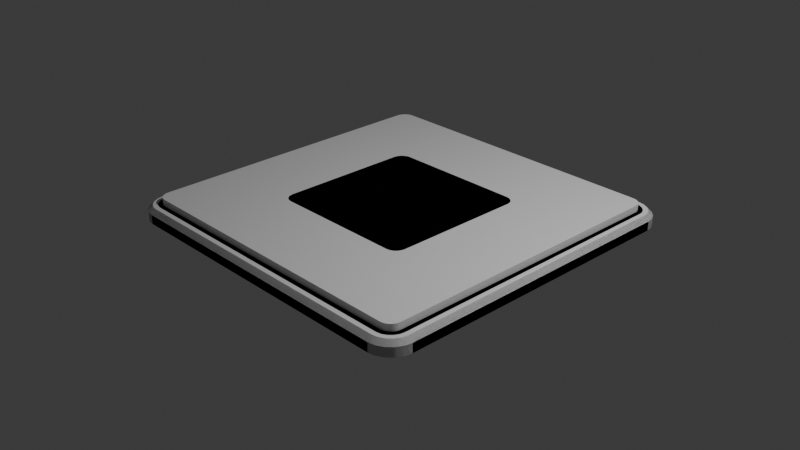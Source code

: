 # Source: SM_Buttons.blend  (saved by Blender 4.0.36; exported with 4.5.12 LTS)
import bpy
from mathutils import Matrix  # noqa: F401  (used for matrix-valued properties, if any)

bpy.ops.wm.read_factory_settings(use_empty=True)
scene = bpy.context.scene
scene.name = 'Scene'

# ---- collections
col_collection = bpy.data.collections.new('Collection'); scene.collection.children.link(col_collection)

# ---- materials (node trees are filled in below, after node groups)
mat_m_button_frame = bpy.data.materials.new('M_Button_Frame')
mat_m_button_frame.alpha_threshold = 0.0
mat_m_button_frame.use_transparent_shadow = False
mat_m_button_frame.roughness = 0.5
mat_m_button_frame.line_color = (0.0, 0.0, 0.0, 1.0)
mat_m_button_button = bpy.data.materials.new('M_Button_Button')
mat_m_button_button.alpha_threshold = 0.0
mat_m_button_button.use_transparent_shadow = False
mat_m_button_button.roughness = 0.5
mat_m_button_button.line_color = (0.0, 0.0, 0.0, 1.0)

# ---- node groups
ng_auto_smooth = bpy.data.node_groups.new('Auto Smooth', 'GeometryNodeTree')
_s = ng_auto_smooth.interface.new_socket(name='Geometry', in_out='OUTPUT', socket_type='NodeSocketGeometry')
_s = ng_auto_smooth.interface.new_socket(name='Geometry', in_out='INPUT', socket_type='NodeSocketGeometry')
_s = ng_auto_smooth.interface.new_socket(name='Angle', in_out='INPUT', socket_type='NodeSocketFloat')
_s.subtype = 'ANGLE'
_s.min_value = 0.0
_s.max_value = 3.142
ng_auto_smooth.is_modifier = True
_N = ng_auto_smooth.nodes; _L = ng_auto_smooth.links
n0 = _N.new('NodeGroupOutput'); n0.name = 'Group Output'; n0.location = (480, -100)
n1 = _N.new('NodeGroupInput'); n1.name = 'Group Input'; n1.location = (-420, -300)
n2 = _N.new('NodeGroupInput'); n2.name = 'Group Input.001'; n2.location = (-60, -100)
n3 = _N.new('GeometryNodeSetShadeSmooth'); n3.name = 'Set Shade Smooth'; n3.location = (120, -100)
n3.domain = 'EDGE'
n4 = _N.new('GeometryNodeSetShadeSmooth'); n4.name = 'Set Shade Smooth.001'; n4.location = (300, -100)
n5 = _N.new('GeometryNodeInputMeshEdgeAngle'); n5.name = 'Edge Angle'; n5.location = (-420, -220)
n6 = _N.new('GeometryNodeInputEdgeSmooth'); n6.name = 'Is Edge Smooth'; n6.location = (-60, -160)
n7 = _N.new('GeometryNodeInputShadeSmooth'); n7.name = 'Is Face Smooth'; n7.location = (-240, -340)
n8 = _N.new('FunctionNodeBooleanMath'); n8.name = 'Boolean Math'; n8.location = (-60, -220)
n9 = _N.new('FunctionNodeCompare'); n9.name = 'Compare'; n9.location = (-240, -180)
n9.operation = 'LESS_EQUAL'
_L.new(n5.outputs[0], n9.inputs[0])
_L.new(n4.outputs[0], n0.inputs[0])
_L.new(n1.outputs[1], n9.inputs[1])
_L.new(n9.outputs[0], n8.inputs[0])
_L.new(n7.outputs[0], n8.inputs[1])
_L.new(n2.outputs[0], n3.inputs[0])
_L.new(n6.outputs[0], n3.inputs[1])
_L.new(n3.outputs[0], n4.inputs[0])
_L.new(n8.outputs[0], n3.inputs[2])
n0.is_active_output = True

# ---- material node trees
mat_m_button_frame.use_nodes = True; mat_m_button_frame.node_tree.nodes.clear()
_N = mat_m_button_frame.node_tree.nodes; _L = mat_m_button_frame.node_tree.links
n0 = _N.new('ShaderNodeOutputMaterial'); n0.name = 'Material Output'; n0.location = (300, 300)
n1 = _N.new('ShaderNodeBsdfPrincipled'); n1.name = 'Principled BSDF'; n1.location = (10, 300)
n1.inputs[3].default_value = 1.45
_L.new(n1.outputs[0], n0.inputs[0])
n0.is_active_output = True
mat_m_button_button.use_nodes = True; mat_m_button_button.node_tree.nodes.clear()
_N = mat_m_button_button.node_tree.nodes; _L = mat_m_button_button.node_tree.links
n0 = _N.new('ShaderNodeOutputMaterial'); n0.name = 'Material Output'; n0.location = (300, 300)
n1 = _N.new('ShaderNodeBsdfPrincipled'); n1.name = 'Principled BSDF'; n1.location = (10, 300)
n1.inputs[3].default_value = 1.45
_L.new(n1.outputs[0], n0.inputs[0])
n0.is_active_output = True

# ---- world
world_world = bpy.data.worlds.new('World'); scene.world = world_world
world_world.use_nodes = True; world_world.node_tree.nodes.clear()
_N = world_world.node_tree.nodes; _L = world_world.node_tree.links
n0 = _N.new('ShaderNodeOutputWorld'); n0.name = 'World Output'; n0.location = (300, 300)
n1 = _N.new('ShaderNodeBackground'); n1.name = 'Background'; n1.location = (10, 300)
n1.inputs[0].default_value = (0.05088, 0.05088, 0.05088, 1.0)
_L.new(n1.outputs[0], n0.inputs[0])
n0.is_active_output = True
world_world.color = (0.05088, 0.05088, 0.05088)
world_world.use_sun_shadow = False
world_world.sun_shadow_jitter_overblur = 0.0

# ---- cameras
cam_camera = bpy.data.cameras.new('Camera')
cam_camera.clip_end = 100.0
cam_camera.ortho_scale = 7.314

# ---- lights
light_light = bpy.data.lights.new('Light', 'POINT')
light_light.transmission_factor = 0.0
light_light.use_soft_falloff = False
light_light.energy = 1000.0
light_light.shadow_soft_size = 0.1
light_light.shadow_maximum_resolution = 0.006
light_light.use_absolute_resolution = True

# ---- meshes
me_cube = bpy.data.meshes.new('Cube')
me_cube.from_pydata([(0.825, 0.7045, -0.005), (0.7045, 0.825, -0.005), (0.7417, 0.8191, 0.145), (0.7753, 0.802, 0.145), (0.802, 0.7753, 0.145), (0.8191, 0.7417, 0.145), (0.7045, 0.825, 0.145), (0.825, 0.7045, 0.145), (0.7417, 0.8191, -0.005), (0.7753, 0.802, -0.005), (0.802, 0.7753, -0.005), (0.8191, 0.7417, -0.005), (0.7045, -0.825, 0.145), (0.825, -0.7045, 0.145), (0.7417, -0.8191, 0.145), (0.7753, -0.802, 0.145), (0.802, -0.7753, 0.145), (0.8191, -0.7417, 0.145), (0.825, -0.7045, -0.005), (0.7045, -0.825, -0.005), (0.8191, -0.7417, -0.005), (0.802, -0.7753, -0.005), (0.7753, -0.802, -0.005), (0.7417, -0.8191, -0.005), (-0.7045, 0.825, 0.145), (-0.825, 0.7045, 0.145), (-0.7417, 0.8191, 0.145), (-0.7753, 0.802, 0.145), (-0.802, 0.7753, 0.145), (-0.8191, 0.7417, 0.145), (-0.825, 0.7045, -0.005), (-0.7045, 0.825, -0.005), (-0.8191, 0.7417, -0.005), (-0.802, 0.7753, -0.005), (-0.7753, 0.802, -0.005), (-0.7417, 0.8191, -0.005), (-0.825, -0.7045, 0.145), (-0.7045, -0.825, 0.145), (-0.8191, -0.7417, 0.145), (-0.802, -0.7753, 0.145), (-0.7753, -0.802, 0.145), (-0.7417, -0.8191, 0.145), (-0.7045, -0.825, -0.005), (-0.825, -0.7045, -0.005), (-0.7417, -0.8191, -0.005), (-0.7753, -0.802, -0.005), (-0.802, -0.7753, -0.005), (-0.8191, -0.7417, -0.005), (0.9785, 0.7165, 0.09535), (0.9785, 0.7165, -0.005), (0.9265, 0.8658, -0.005), (0.8658, 0.9265, -0.005), (0.7893, 0.9655, -0.005), (0.9655, 0.7893, 0.09535), (0.9265, 0.8658, 0.09535), (0.9655, 0.7893, -0.005), (0.7893, 0.9655, 0.09535), (0.8658, 0.9265, 0.09535), (0.7165, 0.9785, 0.09535), (0.7165, 0.9785, -0.005), (-0.7893, -0.9655, -0.005), (-0.7165, -0.9785, -0.005), (-0.7165, -0.9785, 0.09535), (-0.7893, -0.9655, 0.09535), (-0.8658, -0.9265, -0.005), (-0.8658, -0.9265, 0.09535), (-0.9265, -0.8658, -0.005), (-0.9265, -0.8658, 0.09535), (-0.9655, -0.7893, -0.005), (-0.9655, -0.7893, 0.09535), (-0.9785, -0.7165, -0.005), (-0.9785, -0.7165, 0.09535), (0.7893, -0.9655, 0.09535), (0.7165, -0.9785, 0.09535), (0.7165, -0.9785, -0.005), (0.7893, -0.9655, -0.005), (0.8658, -0.9265, 0.09535), (0.8658, -0.9265, -0.005), (0.9265, -0.8658, 0.09535), (0.9265, -0.8658, -0.005), (0.9655, -0.7893, 0.09535), (0.9655, -0.7893, -0.005), (0.9785, -0.7165, 0.09535), (0.9785, -0.7165, -0.005), (-0.7893, 0.9655, 0.09535), (-0.7165, 0.9785, 0.09535), (-0.7165, 0.9785, -0.005), (-0.7893, 0.9655, -0.005), (-0.8658, 0.9265, 0.09535), (-0.8658, 0.9265, -0.005), (-0.9265, 0.8658, 0.09535), (-0.9265, 0.8658, -0.005), (-0.9655, 0.7893, 0.09535), (-0.9655, 0.7893, -0.005), (-0.9785, 0.7165, 0.09535), (-0.9785, 0.7165, -0.005), (-0.8762, 0.7085, 0.145), (-0.9273, 0.7125, 0.145), (-0.9273, -0.7125, 0.145), (-0.8762, -0.7085, 0.145), (-0.8055, 0.8435, 0.145), (-0.8356, 0.885, 0.145), (-0.885, 0.8356, 0.145), (-0.8435, 0.8055, 0.145), (0.8435, -0.8055, 0.145), (0.885, -0.8356, 0.145), (0.9167, -0.7734, 0.145), (0.8679, -0.7576, 0.145), (-0.7085, -0.8762, 0.145), (-0.7125, -0.9273, 0.145), (0.7125, -0.9273, 0.145), (0.7085, -0.8762, 0.145), (0.8055, 0.8435, 0.145), (0.8356, 0.885, 0.145), (0.7734, 0.9167, 0.145), (0.7576, 0.8679, 0.145), (0.8679, 0.7576, 0.145), (0.9167, 0.7734, 0.145), (0.885, 0.8356, 0.145), (0.8435, 0.8055, 0.145), (-0.9167, -0.7734, 0.145), (-0.8679, -0.7576, 0.145), (-0.9167, 0.7734, 0.145), (-0.8679, 0.7576, 0.145), (-0.7576, -0.8679, 0.145), (-0.7734, -0.9167, 0.145), (0.9273, -0.7125, 0.145), (0.8762, -0.7085, 0.145), (0.7734, -0.9167, 0.145), (0.7576, -0.8679, 0.145), (-0.8055, -0.8435, 0.145), (-0.8356, -0.885, 0.145), (-0.7085, 0.8762, 0.145), (-0.7125, 0.9273, 0.145), (-0.7734, 0.9167, 0.145), (-0.7576, 0.8679, 0.145), (0.8356, -0.885, 0.145), (0.8055, -0.8435, 0.145), (-0.8435, -0.8055, 0.145), (-0.885, -0.8356, 0.145), (0.7085, 0.8762, 0.145), (0.7125, 0.9273, 0.145), (0.8762, 0.7085, 0.145), (0.9273, 0.7125, 0.145), (-0.8762, 0.7085, 0.1194), (-0.9273, 0.7125, 0.1194), (-0.9273, -0.7125, 0.1194), (-0.8762, -0.7085, 0.1194), (-0.8055, 0.8435, 0.1194), (-0.8356, 0.885, 0.1194), (-0.885, 0.8356, 0.1194), (-0.8435, 0.8055, 0.1194), (0.8435, -0.8055, 0.1194), (0.885, -0.8356, 0.1194), (0.9167, -0.7734, 0.1194), (0.8679, -0.7576, 0.1194), (-0.7085, -0.8762, 0.1194), (-0.7125, -0.9273, 0.1194), (0.7125, -0.9273, 0.1194), (0.7085, -0.8762, 0.1194), (0.8055, 0.8435, 0.1194), (0.8356, 0.885, 0.1194), (0.7734, 0.9167, 0.1194), (0.7576, 0.8679, 0.1194), (0.8679, 0.7576, 0.1194), (0.9167, 0.7734, 0.1194), (0.885, 0.8356, 0.1194), (0.8435, 0.8055, 0.1194), (-0.9167, -0.7734, 0.1194), (-0.8679, -0.7576, 0.1194), (-0.9167, 0.7734, 0.1194), (-0.8679, 0.7576, 0.1194), (-0.7576, -0.8679, 0.1194), (-0.7734, -0.9167, 0.1194), (0.9273, -0.7125, 0.1194), (0.8762, -0.7085, 0.1194), (0.7734, -0.9167, 0.1194), (0.7576, -0.8679, 0.1194), (-0.8055, -0.8435, 0.1194), (-0.8356, -0.885, 0.1194), (-0.7085, 0.8762, 0.1194), (-0.7125, 0.9273, 0.1194), (-0.7734, 0.9167, 0.1194), (-0.7576, 0.8679, 0.1194), (0.8356, -0.885, 0.1194), (0.8055, -0.8435, 0.1194), (-0.8435, -0.8055, 0.1194), (-0.885, -0.8356, 0.1194), (0.7085, 0.8762, 0.1194), (0.7125, 0.9273, 0.1194), (0.8762, 0.7085, 0.1194), (0.9273, 0.7125, 0.1194)], [], [(43, 30, 25, 36), (19, 42, 37, 12), (0, 18, 13, 7), (7, 5, 11, 0), (5, 4, 10, 11), (4, 3, 9, 10), (3, 2, 8, 9), (2, 6, 1, 8), (42, 44, 41, 37), (44, 45, 40, 41), (45, 46, 39, 40), (46, 47, 38, 39), (47, 43, 36, 38), (12, 14, 23, 19), (14, 15, 22, 23), (15, 16, 21, 22), (16, 17, 20, 21), (17, 13, 18, 20), (24, 26, 35, 31), (26, 27, 34, 35), (27, 28, 33, 34), (28, 29, 32, 33), (29, 25, 30, 32), (31, 1, 6, 24), (70, 71, 94, 95), (74, 73, 62, 61), (49, 48, 82, 83), (48, 49, 55, 53), (53, 55, 50, 54), (54, 50, 51, 57), (57, 51, 52, 56), (56, 52, 59, 58), (61, 62, 63, 60), (60, 63, 65, 64), (64, 65, 67, 66), (66, 67, 69, 68), (68, 69, 71, 70), (73, 74, 75, 72), (72, 75, 77, 76), (76, 77, 79, 78), (78, 79, 81, 80), (80, 81, 83, 82), (85, 86, 87, 84), (84, 87, 89, 88), (88, 89, 91, 90), (90, 91, 93, 92), (92, 93, 95, 94), (86, 85, 58, 59), (98, 97, 94, 71), (102, 101, 88, 90), (106, 105, 78, 80), (110, 109, 62, 73), (114, 113, 57, 56), (118, 117, 53, 54), (120, 98, 71, 69), (122, 102, 90, 92), (109, 125, 63, 62), (126, 106, 80, 82), (128, 110, 73, 72), (113, 118, 54, 57), (97, 122, 92, 94), (125, 131, 65, 63), (134, 133, 85, 84), (136, 128, 72, 76), (131, 139, 67, 65), (133, 141, 58, 85), (117, 143, 48, 53), (101, 134, 84, 88), (105, 136, 76, 78), (141, 114, 56, 58), (143, 126, 82, 48), (139, 120, 69, 67), (39, 38, 121, 138), (100, 135, 183, 148), (7, 13, 127, 142), (131, 125, 173, 179), (6, 2, 115, 140), (121, 99, 147, 169), (16, 15, 137, 104), (136, 105, 153, 184), (27, 26, 135, 100), (97, 98, 146, 145), (5, 7, 142, 116), (124, 130, 178, 172), (24, 6, 140, 132), (102, 122, 170, 150), (40, 39, 138, 130), (104, 137, 185, 152), (15, 14, 129, 137), (99, 96, 144, 147), (26, 24, 132, 135), (133, 134, 182, 181), (41, 40, 130, 124), (123, 103, 151, 171), (25, 29, 123, 96), (114, 141, 189, 162), (3, 4, 119, 112), (101, 102, 150, 149), (14, 12, 111, 129), (135, 132, 180, 183), (13, 17, 107, 127), (125, 109, 157, 173), (37, 41, 124, 108), (140, 115, 163, 188), (29, 28, 103, 123), (103, 100, 148, 151), (38, 36, 99, 121), (128, 136, 184, 176), (4, 5, 116, 119), (108, 124, 172, 156), (2, 3, 112, 115), (126, 143, 191, 174), (12, 37, 108, 111), (105, 106, 154, 153), (17, 16, 104, 107), (137, 129, 177, 185), (28, 27, 100, 103), (106, 126, 174, 154), (36, 25, 96, 99), (142, 127, 175, 190), (186, 169, 168, 187), (190, 175, 174, 191), (188, 163, 162, 189), (152, 185, 184, 153), (148, 183, 182, 149), (164, 190, 191, 165), (180, 188, 189, 181), (178, 186, 187, 179), (185, 177, 176, 184), (183, 180, 181, 182), (172, 178, 179, 173), (144, 171, 170, 145), (160, 167, 166, 161), (177, 159, 158, 176), (175, 155, 154, 174), (156, 172, 173, 157), (171, 151, 150, 170), (169, 147, 146, 168), (167, 164, 165, 166), (163, 160, 161, 162), (159, 156, 157, 158), (155, 152, 153, 154), (151, 148, 149, 150), (147, 144, 145, 146), (98, 120, 168, 146), (96, 123, 171, 144), (134, 101, 149, 182), (119, 116, 164, 167), (122, 97, 145, 170), (116, 142, 190, 164), (117, 118, 166, 165), (112, 119, 167, 160), (143, 117, 165, 191), (115, 112, 160, 163), (118, 113, 161, 166), (132, 140, 188, 180), (113, 114, 162, 161), (129, 111, 159, 177), (141, 133, 181, 189), (111, 108, 156, 159), (138, 121, 169, 186), (110, 128, 176, 158), (130, 138, 186, 178), (109, 110, 158, 157), (120, 139, 187, 168), (127, 107, 155, 175), (139, 131, 179, 187), (107, 104, 152, 155)])
me_cube.polygons.foreach_set('use_smooth', [True] * 168)
_uv = me_cube.uv_layers.new(name='UVMap')
_uv.uv.foreach_set('vector', [-0.2045, 0.495, 1.204, 0.495, 1.204, 0.645, -0.2045, 0.645, 1.204, 0.495, -0.2045, 0.495, -0.2045, 0.645, 1.204, 0.645, 1.204, 0.495, -0.2045, 0.495, -0.2045, 0.645, 1.204, 0.645, 1.204, 0.645, 1.242, 0.645, 1.242, 0.495, 1.204, 0.495, 1.242, 0.645, 1.275, 0.645, 1.275, 0.495, 1.242, 0.495, 1.302, 0.645, 1.275, 0.645, 1.275, 0.495, 1.302, 0.495, 1.275, 0.645, 1.242, 0.645, 1.242, 0.495, 1.275, 0.495, 1.242, 0.645, 1.204, 0.645, 1.204, 0.495, 1.242, 0.495, -0.2045, 0.495, -0.2417, 0.495, -0.2417, 0.645, -0.2045, 0.645, -0.2417, 0.495, -0.2753, 0.495, -0.2753, 0.645, -0.2417, 0.645, -0.2753, 0.495, -0.302, 0.495, -0.302, 0.645, -0.2753, 0.645, -0.2753, 0.495, -0.2417, 0.495, -0.2417, 0.645, -0.2753, 0.645, -0.2417, 0.495, -0.2045, 0.495, -0.2045, 0.645, -0.2417, 0.645, 1.204, 0.645, 1.242, 0.645, 1.242, 0.495, 1.204, 0.495, 1.242, 0.645, 1.275, 0.645, 1.275, 0.495, 1.242, 0.495, 1.275, 0.645, 1.302, 0.645, 1.302, 0.495, 1.275, 0.495, -0.2753, 0.645, -0.2417, 0.645, -0.2417, 0.495, -0.2753, 0.495, -0.2417, 0.645, -0.2045, 0.645, -0.2045, 0.495, -0.2417, 0.495, -0.2045, 0.645, -0.2417, 0.645, -0.2417, 0.495, -0.2045, 0.495, -0.2417, 0.645, -0.2753, 0.645, -0.2753, 0.495, -0.2417, 0.495, -0.2753, 0.645, -0.302, 0.645, -0.302, 0.495, -0.2753, 0.495, 1.275, 0.645, 1.242, 0.645, 1.242, 0.495, 1.275, 0.495, 1.242, 0.645, 1.204, 0.645, 1.204, 0.495, 1.242, 0.495, -0.2045, 0.495, 1.204, 0.495, 1.204, 0.645, -0.2045, 0.645, -0.2165, 0.495, -0.2165, 0.5953, 1.217, 0.5953, 1.217, 0.495, 1.217, 0.495, 1.217, 0.5953, -0.2165, 0.5953, -0.2165, 0.495, 1.217, 0.495, 1.217, 0.5953, -0.2165, 0.5953, -0.2165, 0.495, 1.217, 0.5953, 1.217, 0.495, 1.289, 0.495, 1.289, 0.5953, 1.289, 0.5953, 1.289, 0.495, 1.366, 0.495, 1.366, 0.5953, 1.427, 0.5953, 1.427, 0.495, 1.366, 0.495, 1.366, 0.5953, 1.366, 0.5953, 1.366, 0.495, 1.289, 0.495, 1.289, 0.5953, 1.289, 0.5953, 1.289, 0.495, 1.217, 0.495, 1.217, 0.5953, -0.2165, 0.495, -0.2165, 0.5953, -0.2893, 0.5953, -0.2893, 0.495, -0.2893, 0.495, -0.2893, 0.5953, -0.3658, 0.5953, -0.3658, 0.495, -0.3658, 0.495, -0.3658, 0.5953, -0.4265, 0.5953, -0.4265, 0.495, -0.3658, 0.495, -0.3658, 0.5953, -0.2893, 0.5953, -0.2893, 0.495, -0.2893, 0.495, -0.2893, 0.5953, -0.2165, 0.5953, -0.2165, 0.495, 1.217, 0.5953, 1.217, 0.495, 1.289, 0.495, 1.289, 0.5953, 1.289, 0.5953, 1.289, 0.495, 1.366, 0.495, 1.366, 0.5953, 1.366, 0.5953, 1.366, 0.495, 1.427, 0.495, 1.427, 0.5953, -0.3658, 0.5953, -0.3658, 0.495, -0.2893, 0.495, -0.2893, 0.5953, -0.2893, 0.5953, -0.2893, 0.495, -0.2165, 0.495, -0.2165, 0.5953, -0.2165, 0.5953, -0.2165, 0.495, -0.2893, 0.495, -0.2893, 0.5953, -0.2893, 0.5953, -0.2893, 0.495, -0.3658, 0.495, -0.3658, 0.5953, -0.3658, 0.5953, -0.3658, 0.495, -0.4265, 0.495, -0.4265, 0.5953, 1.366, 0.5953, 1.366, 0.495, 1.289, 0.495, 1.289, 0.5953, 1.289, 0.5953, 1.289, 0.495, 1.217, 0.495, 1.217, 0.5953, -0.2165, 0.495, -0.2165, 0.5953, 1.217, 0.5953, 1.217, 0.495, -0.4273, -0.2125, -0.4273, 1.213, -0.4785, 1.217, -0.4785, -0.2165, -0.385, 1.336, -0.3356, 1.385, -0.3658, 1.427, -0.4265, 1.366, 1.417, -0.2734, 1.385, -0.3356, 1.427, -0.3658, 1.466, -0.2893, 1.213, -0.4273, -0.2125, -0.4273, -0.2165, -0.4785, 1.217, -0.4785, 1.273, 1.417, 1.336, 1.385, 1.366, 1.427, 1.289, 1.466, 1.385, 1.336, 1.417, 1.273, 1.466, 1.289, 1.427, 1.366, -0.4167, -0.2734, -0.4273, -0.2125, -0.4785, -0.2165, -0.4655, -0.2893, -0.4167, 1.273, -0.385, 1.336, -0.4265, 1.366, -0.4655, 1.289, -0.2125, -0.4273, -0.2734, -0.4167, -0.2893, -0.4655, -0.2165, -0.4785, 1.427, -0.2125, 1.417, -0.2734, 1.466, -0.2893, 1.478, -0.2165, 1.273, -0.4167, 1.213, -0.4273, 1.217, -0.4785, 1.289, -0.4655, 1.336, 1.385, 1.385, 1.336, 1.427, 1.366, 1.366, 1.427, -0.4273, 1.213, -0.4167, 1.273, -0.4655, 1.289, -0.4785, 1.217, -0.2734, -0.4167, -0.3356, -0.385, -0.3658, -0.4265, -0.2893, -0.4655, -0.2734, 1.417, -0.2125, 1.427, -0.2165, 1.478, -0.2893, 1.466, 1.336, -0.385, 1.273, -0.4167, 1.289, -0.4655, 1.366, -0.4265, -0.3356, -0.385, -0.385, -0.3356, -0.4265, -0.3658, -0.3658, -0.4265, -0.2125, 1.427, 1.213, 1.427, 1.217, 1.478, -0.2165, 1.478, 1.417, 1.273, 1.427, 1.213, 1.478, 1.217, 1.466, 1.289, -0.3356, 1.385, -0.2734, 1.417, -0.2893, 1.466, -0.3658, 1.427, 1.385, -0.3356, 1.336, -0.385, 1.366, -0.4265, 1.427, -0.3658, 1.213, 1.427, 1.273, 1.417, 1.289, 1.466, 1.217, 1.478, 1.427, 1.213, 1.427, -0.2125, 1.478, -0.2165, 1.478, 1.217, -0.385, -0.3356, -0.4167, -0.2734, -0.4655, -0.2893, -0.4265, -0.3658, -0.302, -0.2753, -0.3191, -0.2417, -0.3679, -0.2576, -0.3435, -0.3055, -0.3055, 0.645, -0.2576, 0.645, -0.2576, 0.6194, -0.3055, 0.6194, 1.325, 1.204, 1.325, -0.2045, 1.376, -0.2085, 1.376, 1.208, -0.3356, 0.645, -0.2734, 0.645, -0.2734, 0.6194, -0.3356, 0.6194, 1.204, 1.325, 1.242, 1.319, 1.258, 1.368, 1.208, 1.376, -0.2576, 0.645, -0.2085, 0.645, -0.2085, 0.6194, -0.2576, 0.6194, 1.302, -0.2753, 1.275, -0.302, 1.305, -0.3435, 1.343, -0.3055, 1.336, 0.645, 1.385, 0.645, 1.385, 0.6194, 1.336, 0.6194, -0.2753, 1.302, -0.2417, 1.319, -0.2576, 1.368, -0.3055, 1.343, 1.213, 0.645, -0.2125, 0.645, -0.2125, 0.6194, 1.213, 0.6194, 1.319, 1.242, 1.325, 1.204, 1.376, 1.208, 1.368, 1.258, -0.2576, 0.645, -0.3055, 0.645, -0.3055, 0.6194, -0.2576, 0.6194, -0.2045, 1.325, 1.204, 1.325, 1.208, 1.376, -0.2085, 1.376, 1.336, 0.645, 1.273, 0.645, 1.273, 0.6194, 1.336, 0.6194, -0.2753, -0.302, -0.302, -0.2753, -0.3435, -0.3055, -0.3055, -0.3435, 1.343, 0.645, 1.305, 0.645, 1.305, 0.6194, 1.343, 0.6194, 1.275, -0.302, 1.242, -0.3191, 1.258, -0.3679, 1.305, -0.3435, -0.2085, 0.645, 1.208, 0.645, 1.208, 0.6194, -0.2085, 0.6194, -0.2417, 1.319, -0.2045, 1.325, -0.2085, 1.376, -0.2576, 1.368, -0.2125, 0.645, -0.2734, 0.645, -0.2734, 0.6194, -0.2125, 0.6194, -0.2417, -0.3191, -0.2753, -0.302, -0.3055, -0.3435, -0.2576, -0.3679, 1.258, 0.645, 1.305, 0.645, 1.305, 0.6194, 1.258, 0.6194, -0.325, 1.204, -0.3191, 1.242, -0.3679, 1.258, -0.3762, 1.208, 1.273, 0.645, 1.213, 0.645, 1.213, 0.6194, 1.273, 0.6194, 1.275, 1.302, 1.302, 1.275, 1.343, 1.305, 1.305, 1.343, -0.3356, 0.645, -0.385, 0.645, -0.385, 0.6194, -0.3356, 0.6194, 1.242, -0.3191, 1.204, -0.325, 1.208, -0.3762, 1.258, -0.3679, -0.2576, 0.645, -0.2085, 0.645, -0.2085, 0.6194, -0.2576, 0.6194, 1.325, -0.2045, 1.319, -0.2417, 1.368, -0.2576, 1.376, -0.2085, -0.2734, 0.645, -0.2125, 0.645, -0.2125, 0.6194, -0.2734, 0.6194, -0.2045, -0.325, -0.2417, -0.3191, -0.2576, -0.3679, -0.2085, -0.3762, 1.208, 0.645, 1.258, 0.645, 1.258, 0.6194, 1.208, 0.6194, -0.3191, 1.242, -0.302, 1.275, -0.3435, 1.305, -0.3679, 1.258, -0.3435, 0.645, -0.3055, 0.645, -0.3055, 0.6194, -0.3435, 0.6194, -0.3191, -0.2417, -0.325, -0.2045, -0.3762, -0.2085, -0.3679, -0.2576, 1.273, 0.645, 1.336, 0.645, 1.336, 0.6194, 1.273, 0.6194, 1.302, 1.275, 1.319, 1.242, 1.368, 1.258, 1.343, 1.305, -0.2085, 0.645, -0.2576, 0.645, -0.2576, 0.6194, -0.2085, 0.6194, 1.242, 1.319, 1.275, 1.302, 1.305, 1.343, 1.258, 1.368, -0.2125, 0.645, 1.213, 0.645, 1.213, 0.6194, -0.2125, 0.6194, 1.204, -0.325, -0.2045, -0.325, -0.2085, -0.3762, 1.208, -0.3762, -0.3356, 0.645, -0.2734, 0.645, -0.2734, 0.6194, -0.3356, 0.6194, 1.319, -0.2417, 1.302, -0.2753, 1.343, -0.3055, 1.368, -0.2576, 1.305, 0.645, 1.258, 0.645, 1.258, 0.6194, 1.305, 0.6194, -0.302, 1.275, -0.2753, 1.302, -0.3055, 1.343, -0.3435, 1.305, -0.2734, 0.645, -0.2125, 0.645, -0.2125, 0.6194, -0.2734, 0.6194, -0.325, -0.2045, -0.325, 1.204, -0.3762, 1.208, -0.3762, -0.2085, 1.208, 0.645, -0.2085, 0.645, -0.2085, 0.6194, 1.208, 0.6194, -0.3435, -0.3055, -0.3679, -0.2576, -0.4167, -0.2734, -0.385, -0.3356, 1.376, 1.208, 1.376, -0.2085, 1.427, -0.2125, 1.427, 1.213, 1.208, 1.376, 1.258, 1.368, 1.273, 1.417, 1.213, 1.427, 1.343, -0.3055, 1.305, -0.3435, 1.336, -0.385, 1.385, -0.3356, -0.3055, 1.343, -0.2576, 1.368, -0.2734, 1.417, -0.3356, 1.385, 1.368, 1.258, 1.376, 1.208, 1.427, 1.213, 1.417, 1.273, -0.2085, 1.376, 1.208, 1.376, 1.213, 1.427, -0.2125, 1.427, -0.3055, -0.3435, -0.3435, -0.3055, -0.385, -0.3356, -0.3356, -0.385, 1.305, -0.3435, 1.258, -0.3679, 1.273, -0.4167, 1.336, -0.385, -0.2576, 1.368, -0.2085, 1.376, -0.2125, 1.427, -0.2734, 1.417, -0.2576, -0.3679, -0.3055, -0.3435, -0.3356, -0.385, -0.2734, -0.4167, -0.3762, 1.208, -0.3679, 1.258, -0.4167, 1.273, -0.4273, 1.213, 1.305, 1.343, 1.343, 1.305, 1.385, 1.336, 1.336, 1.385, 1.258, -0.3679, 1.208, -0.3762, 1.213, -0.4273, 1.273, -0.4167, 1.376, -0.2085, 1.368, -0.2576, 1.417, -0.2734, 1.427, -0.2125, -0.2085, -0.3762, -0.2576, -0.3679, -0.2734, -0.4167, -0.2125, -0.4273, -0.3679, 1.258, -0.3435, 1.305, -0.385, 1.336, -0.4167, 1.273, -0.3679, -0.2576, -0.3762, -0.2085, -0.4273, -0.2125, -0.4167, -0.2734, 1.343, 1.305, 1.368, 1.258, 1.417, 1.273, 1.385, 1.336, 1.258, 1.368, 1.305, 1.343, 1.336, 1.385, 1.273, 1.417, 1.208, -0.3762, -0.2085, -0.3762, -0.2125, -0.4273, 1.213, -0.4273, 1.368, -0.2576, 1.343, -0.3055, 1.385, -0.3356, 1.417, -0.2734, -0.3435, 1.305, -0.3055, 1.343, -0.3356, 1.385, -0.385, 1.336, -0.3762, -0.2085, -0.3762, 1.208, -0.4273, 1.213, -0.4273, -0.2125, -0.2125, 0.645, -0.2734, 0.645, -0.2734, 0.6194, -0.2125, 0.6194, 1.208, 0.645, 1.258, 0.645, 1.258, 0.6194, 1.208, 0.6194, -0.2734, 0.645, -0.3356, 0.645, -0.3356, 0.6194, -0.2734, 0.6194, 1.305, 0.645, 1.258, 0.645, 1.258, 0.6194, 1.305, 0.6194, 1.273, 0.645, 1.213, 0.645, 1.213, 0.6194, 1.273, 0.6194, 1.258, 0.645, 1.208, 0.645, 1.208, 0.6194, 1.258, 0.6194, 1.273, 0.645, 1.336, 0.645, 1.336, 0.6194, 1.273, 0.6194, 1.305, 0.645, 1.343, 0.645, 1.343, 0.6194, 1.305, 0.6194, 1.213, 0.645, 1.273, 0.645, 1.273, 0.6194, 1.213, 0.6194, 1.258, 0.645, 1.305, 0.645, 1.305, 0.6194, 1.258, 0.6194, 1.385, 0.645, 1.336, 0.645, 1.336, 0.6194, 1.385, 0.6194, -0.2085, 0.645, 1.208, 0.645, 1.208, 0.6194, -0.2085, 0.6194, 1.336, 0.645, 1.273, 0.645, 1.273, 0.6194, 1.336, 0.6194, 1.258, 0.645, 1.208, 0.645, 1.208, 0.6194, 1.258, 0.6194, 1.213, 0.645, -0.2125, 0.645, -0.2125, 0.6194, 1.213, 0.6194, 1.208, 0.645, -0.2085, 0.645, -0.2085, 0.6194, 1.208, 0.6194, -0.3055, 0.645, -0.2576, 0.645, -0.2576, 0.6194, -0.3055, 0.6194, 1.213, 0.645, 1.273, 0.645, 1.273, 0.6194, 1.213, 0.6194, -0.3055, 0.645, -0.3435, 0.645, -0.3435, 0.6194, -0.3055, 0.6194, -0.2125, 0.645, 1.213, 0.645, 1.213, 0.6194, -0.2125, 0.6194, -0.2734, 0.645, -0.3356, 0.645, -0.3356, 0.6194, -0.2734, 0.6194, -0.2085, 0.645, -0.2576, 0.645, -0.2576, 0.6194, -0.2085, 0.6194, -0.385, 0.645, -0.3356, 0.645, -0.3356, 0.6194, -0.385, 0.6194, -0.2576, 0.645, -0.3055, 0.645, -0.3055, 0.6194, -0.2576, 0.6194])
me_cube.materials.append(mat_m_button_frame)
me_cube.use_mirror_vertex_groups = False
me_cube.update()
me_cube_001 = bpy.data.meshes.new('Cube.001')
me_cube_001.from_pydata([(0.825, 0.7045, 0.22), (0.7045, 0.825, 0.22), (0.8191, 0.7417, 0.22), (0.802, 0.7753, 0.22), (0.7753, 0.802, 0.22), (0.7417, 0.8191, 0.22), (0.7045, 0.825, 0.07), (0.825, 0.7045, 0.07), (0.7417, 0.8191, 0.07), (0.7753, 0.802, 0.07), (0.802, 0.7753, 0.07), (0.8191, 0.7417, 0.07), (0.7045, -0.825, 0.22), (0.825, -0.7045, 0.22), (0.7417, -0.8191, 0.22), (0.7753, -0.802, 0.22), (0.802, -0.7753, 0.22), (0.8191, -0.7417, 0.22), (0.825, -0.7045, 0.07), (0.7045, -0.825, 0.07), (0.8191, -0.7417, 0.07), (0.802, -0.7753, 0.07), (0.7753, -0.802, 0.07), (0.7417, -0.8191, 0.07), (-0.7045, 0.825, 0.22), (-0.825, 0.7045, 0.22), (-0.7417, 0.8191, 0.22), (-0.7753, 0.802, 0.22), (-0.802, 0.7753, 0.22), (-0.8191, 0.7417, 0.22), (-0.825, 0.7045, 0.07), (-0.7045, 0.825, 0.07), (-0.8191, 0.7417, 0.07), (-0.802, 0.7753, 0.07), (-0.7753, 0.802, 0.07), (-0.7417, 0.8191, 0.07), (-0.825, -0.7045, 0.22), (-0.7045, -0.825, 0.22), (-0.8191, -0.7417, 0.22), (-0.802, -0.7753, 0.22), (-0.7753, -0.802, 0.22), (-0.7417, -0.8191, 0.22), (-0.7045, -0.825, 0.07), (-0.825, -0.7045, 0.07), (-0.7417, -0.8191, 0.07), (-0.7753, -0.802, 0.07), (-0.802, -0.7753, 0.07), (-0.8191, -0.7417, 0.07)], [], [(43, 36, 25, 30), (19, 12, 37, 42), (0, 2, 3, 4, 5, 1, 24, 26, 27, 28, 29, 25, 36, 38, 39, 40, 41, 37, 12, 14, 15, 16, 17, 13), (7, 0, 13, 18), (0, 7, 11, 2), (2, 11, 10, 3), (3, 10, 9, 4), (4, 9, 8, 5), (5, 8, 6, 1), (42, 37, 41, 44), (44, 41, 40, 45), (45, 40, 39, 46), (46, 39, 38, 47), (47, 38, 36, 43), (12, 19, 23, 14), (14, 23, 22, 15), (15, 22, 21, 16), (16, 21, 20, 17), (17, 20, 18, 13), (24, 31, 35, 26), (26, 35, 34, 27), (27, 34, 33, 28), (28, 33, 32, 29), (29, 32, 30, 25), (31, 24, 1, 6)])
me_cube_001.polygons.foreach_set('use_smooth', [True] * 25)
_uv = me_cube_001.uv_layers.new(name='UVMap')
_uv.uv.foreach_set('vector', [0.07305, 0.5424, 0.07305, 0.6333, 0.9269, 0.6333, 0.9269, 0.5424, 0.9269, 0.5424, 0.9269, 0.6333, 0.07305, 0.6333, 0.07305, 0.5424, 1.0, 0.9269, 0.9964, 0.9495, 0.986, 0.9699, 0.9699, 0.986, 0.9495, 0.9964, 0.9269, 1.0, 0.07305, 1.0, 0.05048, 0.9964, 0.03011, 0.986, 0.01395, 0.9699, 0.003575, 0.9495, 0.0, 0.9269, 0.0, 0.07305, 0.003575, 0.05048, 0.01395, 0.03011, 0.03011, 0.01395, 0.05048, 0.003575, 0.07305, 0.0, 0.9269, 0.0, 0.9495, 0.003575, 0.9699, 0.01395, 0.986, 0.03011, 0.9964, 0.05048, 1.0, 0.07305, 0.9269, 0.5424, 0.9269, 0.6333, 0.07305, 0.6333, 0.07305, 0.5424, 0.9269, 0.6333, 0.9269, 0.5424, 0.9495, 0.5424, 0.9495, 0.6333, 0.9495, 0.6333, 0.9495, 0.5424, 0.9699, 0.5424, 0.9699, 0.6333, 0.986, 0.6333, 0.986, 0.5424, 0.9699, 0.5424, 0.9699, 0.6333, 0.9699, 0.6333, 0.9699, 0.5424, 0.9495, 0.5424, 0.9495, 0.6333, 0.9495, 0.6333, 0.9495, 0.5424, 0.9269, 0.5424, 0.9269, 0.6333, 0.07305, 0.5424, 0.07305, 0.6333, 0.05048, 0.6333, 0.05048, 0.5424, 0.05048, 0.5424, 0.05048, 0.6333, 0.03011, 0.6333, 0.03011, 0.5424, 0.03011, 0.5424, 0.03011, 0.6333, 0.01395, 0.6333, 0.01395, 0.5424, 0.03011, 0.5424, 0.03011, 0.6333, 0.05048, 0.6333, 0.05048, 0.5424, 0.05048, 0.5424, 0.05048, 0.6333, 0.07305, 0.6333, 0.07305, 0.5424, 0.9269, 0.6333, 0.9269, 0.5424, 0.9495, 0.5424, 0.9495, 0.6333, 0.9495, 0.6333, 0.9495, 0.5424, 0.9699, 0.5424, 0.9699, 0.6333, 0.9699, 0.6333, 0.9699, 0.5424, 0.986, 0.5424, 0.986, 0.6333, 0.03011, 0.6333, 0.03011, 0.5424, 0.05048, 0.5424, 0.05048, 0.6333, 0.05048, 0.6333, 0.05048, 0.5424, 0.07305, 0.5424, 0.07305, 0.6333, 0.07305, 0.6333, 0.07305, 0.5424, 0.05048, 0.5424, 0.05048, 0.6333, 0.05048, 0.6333, 0.05048, 0.5424, 0.03011, 0.5424, 0.03011, 0.6333, 0.03011, 0.6333, 0.03011, 0.5424, 0.01395, 0.5424, 0.01395, 0.6333, 0.9699, 0.6333, 0.9699, 0.5424, 0.9495, 0.5424, 0.9495, 0.6333, 0.9495, 0.6333, 0.9495, 0.5424, 0.9269, 0.5424, 0.9269, 0.6333, 0.07305, 0.5424, 0.07305, 0.6333, 0.9269, 0.6333, 0.9269, 0.5424])
me_cube_001.materials.append(mat_m_button_button)
me_cube_001.use_mirror_vertex_groups = False
me_cube_001.update()
me_cube_002 = bpy.data.meshes.new('Cube.002')
me_cube_002.from_pydata([(1.725, 1.604, -0.005), (1.604, 1.725, -0.005), (1.642, 1.719, 0.145), (1.675, 1.702, 0.145), (1.702, 1.675, 0.145), (1.719, 1.642, 0.145), (1.604, 1.725, 0.145), (1.725, 1.604, 0.145), (1.642, 1.719, -0.005), (1.675, 1.702, -0.005), (1.702, 1.675, -0.005), (1.719, 1.642, -0.005), (1.604, -1.725, 0.145), (1.725, -1.604, 0.145), (1.642, -1.719, 0.145), (1.675, -1.702, 0.145), (1.702, -1.675, 0.145), (1.719, -1.642, 0.145), (1.725, -1.604, -0.005), (1.604, -1.725, -0.005), (1.719, -1.642, -0.005), (1.702, -1.675, -0.005), (1.675, -1.702, -0.005), (1.642, -1.719, -0.005), (-1.604, 1.725, 0.145), (-1.725, 1.604, 0.145), (-1.642, 1.719, 0.145), (-1.675, 1.702, 0.145), (-1.702, 1.675, 0.145), (-1.719, 1.642, 0.145), (-1.725, 1.604, -0.005), (-1.604, 1.725, -0.005), (-1.719, 1.642, -0.005), (-1.702, 1.675, -0.005), (-1.675, 1.702, -0.005), (-1.642, 1.719, -0.005), (-1.725, -1.604, 0.145), (-1.604, -1.725, 0.145), (-1.719, -1.642, 0.145), (-1.702, -1.675, 0.145), (-1.675, -1.702, 0.145), (-1.642, -1.719, 0.145), (-1.604, -1.725, -0.005), (-1.725, -1.604, -0.005), (-1.642, -1.719, -0.005), (-1.675, -1.702, -0.005), (-1.702, -1.675, -0.005), (-1.719, -1.642, -0.005), (1.878, 1.617, 0.09535), (1.878, 1.617, -0.005), (1.827, 1.766, -0.005), (1.766, 1.827, -0.005), (1.689, 1.866, -0.005), (1.866, 1.689, 0.09535), (1.827, 1.766, 0.09535), (1.866, 1.689, -0.005), (1.689, 1.866, 0.09535), (1.766, 1.827, 0.09535), (1.617, 1.878, 0.09535), (1.617, 1.878, -0.005), (-1.689, -1.866, -0.005), (-1.617, -1.878, -0.005), (-1.617, -1.878, 0.09535), (-1.689, -1.866, 0.09535), (-1.766, -1.827, -0.005), (-1.766, -1.827, 0.09535), (-1.827, -1.766, -0.005), (-1.827, -1.766, 0.09535), (-1.866, -1.689, -0.005), (-1.866, -1.689, 0.09535), (-1.878, -1.617, -0.005), (-1.878, -1.617, 0.09535), (1.689, -1.866, 0.09535), (1.617, -1.878, 0.09535), (1.617, -1.878, -0.005), (1.689, -1.866, -0.005), (1.766, -1.827, 0.09535), (1.766, -1.827, -0.005), (1.827, -1.766, 0.09535), (1.827, -1.766, -0.005), (1.866, -1.689, 0.09535), (1.866, -1.689, -0.005), (1.878, -1.617, 0.09535), (1.878, -1.617, -0.005), (-1.689, 1.866, 0.09535), (-1.617, 1.878, 0.09535), (-1.617, 1.878, -0.005), (-1.689, 1.866, -0.005), (-1.766, 1.827, 0.09535), (-1.766, 1.827, -0.005), (-1.827, 1.766, 0.09535), (-1.827, 1.766, -0.005), (-1.866, 1.689, 0.09535), (-1.866, 1.689, -0.005), (-1.878, 1.617, 0.09535), (-1.878, 1.617, -0.005), (-1.776, 1.608, 0.145), (-1.827, 1.613, 0.145), (-1.827, -1.613, 0.145), (-1.776, -1.608, 0.145), (-1.705, 1.743, 0.145), (-1.736, 1.785, 0.145), (-1.785, 1.736, 0.145), (-1.743, 1.705, 0.145), (1.743, -1.705, 0.145), (1.785, -1.736, 0.145), (1.817, -1.673, 0.145), (1.768, -1.658, 0.145), (-1.608, -1.776, 0.145), (-1.613, -1.827, 0.145), (1.613, -1.827, 0.145), (1.608, -1.776, 0.145), (1.705, 1.743, 0.145), (1.736, 1.785, 0.145), (1.673, 1.817, 0.145), (1.658, 1.768, 0.145), (1.768, 1.658, 0.145), (1.817, 1.673, 0.145), (1.785, 1.736, 0.145), (1.743, 1.705, 0.145), (-1.817, -1.673, 0.145), (-1.768, -1.658, 0.145), (-1.817, 1.673, 0.145), (-1.768, 1.658, 0.145), (-1.658, -1.768, 0.145), (-1.673, -1.817, 0.145), (1.827, -1.613, 0.145), (1.776, -1.608, 0.145), (1.673, -1.817, 0.145), (1.658, -1.768, 0.145), (-1.705, -1.743, 0.145), (-1.736, -1.785, 0.145), (-1.608, 1.776, 0.145), (-1.613, 1.827, 0.145), (-1.673, 1.817, 0.145), (-1.658, 1.768, 0.145), (1.736, -1.785, 0.145), (1.705, -1.743, 0.145), (-1.743, -1.705, 0.145), (-1.785, -1.736, 0.145), (1.608, 1.776, 0.145), (1.613, 1.827, 0.145), (1.776, 1.608, 0.145), (1.827, 1.613, 0.145), (-1.776, 1.608, 0.1194), (-1.827, 1.613, 0.1194), (-1.827, -1.613, 0.1194), (-1.776, -1.608, 0.1194), (-1.705, 1.743, 0.1194), (-1.736, 1.785, 0.1194), (-1.785, 1.736, 0.1194), (-1.743, 1.705, 0.1194), (1.743, -1.705, 0.1194), (1.785, -1.736, 0.1194), (1.817, -1.673, 0.1194), (1.768, -1.658, 0.1194), (-1.608, -1.776, 0.1194), (-1.613, -1.827, 0.1194), (1.613, -1.827, 0.1194), (1.608, -1.776, 0.1194), (1.705, 1.743, 0.1194), (1.736, 1.785, 0.1194), (1.673, 1.817, 0.1194), (1.658, 1.768, 0.1194), (1.768, 1.658, 0.1194), (1.817, 1.673, 0.1194), (1.785, 1.736, 0.1194), (1.743, 1.705, 0.1194), (-1.817, -1.673, 0.1194), (-1.768, -1.658, 0.1194), (-1.817, 1.673, 0.1194), (-1.768, 1.658, 0.1194), (-1.658, -1.768, 0.1194), (-1.673, -1.817, 0.1194), (1.827, -1.613, 0.1194), (1.776, -1.608, 0.1194), (1.673, -1.817, 0.1194), (1.658, -1.768, 0.1194), (-1.705, -1.743, 0.1194), (-1.736, -1.785, 0.1194), (-1.608, 1.776, 0.1194), (-1.613, 1.827, 0.1194), (-1.673, 1.817, 0.1194), (-1.658, 1.768, 0.1194), (1.736, -1.785, 0.1194), (1.705, -1.743, 0.1194), (-1.743, -1.705, 0.1194), (-1.785, -1.736, 0.1194), (1.608, 1.776, 0.1194), (1.613, 1.827, 0.1194), (1.776, 1.608, 0.1194), (1.827, 1.613, 0.1194)], [], [(43, 30, 25, 36), (19, 42, 37, 12), (0, 18, 13, 7), (7, 5, 11, 0), (5, 4, 10, 11), (4, 3, 9, 10), (3, 2, 8, 9), (2, 6, 1, 8), (42, 44, 41, 37), (44, 45, 40, 41), (45, 46, 39, 40), (46, 47, 38, 39), (47, 43, 36, 38), (12, 14, 23, 19), (14, 15, 22, 23), (15, 16, 21, 22), (16, 17, 20, 21), (17, 13, 18, 20), (24, 26, 35, 31), (26, 27, 34, 35), (27, 28, 33, 34), (28, 29, 32, 33), (29, 25, 30, 32), (31, 1, 6, 24), (70, 71, 94, 95), (74, 73, 62, 61), (49, 48, 82, 83), (48, 49, 55, 53), (53, 55, 50, 54), (54, 50, 51, 57), (57, 51, 52, 56), (56, 52, 59, 58), (61, 62, 63, 60), (60, 63, 65, 64), (64, 65, 67, 66), (66, 67, 69, 68), (68, 69, 71, 70), (73, 74, 75, 72), (72, 75, 77, 76), (76, 77, 79, 78), (78, 79, 81, 80), (80, 81, 83, 82), (85, 86, 87, 84), (84, 87, 89, 88), (88, 89, 91, 90), (90, 91, 93, 92), (92, 93, 95, 94), (86, 85, 58, 59), (98, 97, 94, 71), (102, 101, 88, 90), (106, 105, 78, 80), (110, 109, 62, 73), (114, 113, 57, 56), (118, 117, 53, 54), (120, 98, 71, 69), (122, 102, 90, 92), (109, 125, 63, 62), (126, 106, 80, 82), (128, 110, 73, 72), (113, 118, 54, 57), (97, 122, 92, 94), (125, 131, 65, 63), (134, 133, 85, 84), (136, 128, 72, 76), (131, 139, 67, 65), (133, 141, 58, 85), (117, 143, 48, 53), (101, 134, 84, 88), (105, 136, 76, 78), (141, 114, 56, 58), (143, 126, 82, 48), (139, 120, 69, 67), (39, 38, 121, 138), (100, 135, 183, 148), (7, 13, 127, 142), (131, 125, 173, 179), (6, 2, 115, 140), (121, 99, 147, 169), (16, 15, 137, 104), (136, 105, 153, 184), (27, 26, 135, 100), (97, 98, 146, 145), (5, 7, 142, 116), (124, 130, 178, 172), (24, 6, 140, 132), (102, 122, 170, 150), (40, 39, 138, 130), (104, 137, 185, 152), (15, 14, 129, 137), (99, 96, 144, 147), (26, 24, 132, 135), (133, 134, 182, 181), (41, 40, 130, 124), (123, 103, 151, 171), (25, 29, 123, 96), (114, 141, 189, 162), (3, 4, 119, 112), (101, 102, 150, 149), (14, 12, 111, 129), (135, 132, 180, 183), (13, 17, 107, 127), (125, 109, 157, 173), (37, 41, 124, 108), (140, 115, 163, 188), (29, 28, 103, 123), (103, 100, 148, 151), (38, 36, 99, 121), (128, 136, 184, 176), (4, 5, 116, 119), (108, 124, 172, 156), (2, 3, 112, 115), (126, 143, 191, 174), (12, 37, 108, 111), (105, 106, 154, 153), (17, 16, 104, 107), (137, 129, 177, 185), (28, 27, 100, 103), (106, 126, 174, 154), (36, 25, 96, 99), (142, 127, 175, 190), (186, 169, 168, 187), (190, 175, 174, 191), (188, 163, 162, 189), (152, 185, 184, 153), (148, 183, 182, 149), (164, 190, 191, 165), (180, 188, 189, 181), (178, 186, 187, 179), (185, 177, 176, 184), (183, 180, 181, 182), (172, 178, 179, 173), (144, 171, 170, 145), (160, 167, 166, 161), (177, 159, 158, 176), (175, 155, 154, 174), (156, 172, 173, 157), (171, 151, 150, 170), (169, 147, 146, 168), (167, 164, 165, 166), (163, 160, 161, 162), (159, 156, 157, 158), (155, 152, 153, 154), (151, 148, 149, 150), (147, 144, 145, 146), (98, 120, 168, 146), (96, 123, 171, 144), (134, 101, 149, 182), (119, 116, 164, 167), (122, 97, 145, 170), (116, 142, 190, 164), (117, 118, 166, 165), (112, 119, 167, 160), (143, 117, 165, 191), (115, 112, 160, 163), (118, 113, 161, 166), (132, 140, 188, 180), (113, 114, 162, 161), (129, 111, 159, 177), (141, 133, 181, 189), (111, 108, 156, 159), (138, 121, 169, 186), (110, 128, 176, 158), (130, 138, 186, 178), (109, 110, 158, 157), (120, 139, 187, 168), (127, 107, 155, 175), (139, 131, 179, 187), (107, 104, 152, 155)])
me_cube_002.polygons.foreach_set('use_smooth', [True] * 168)
_uv = me_cube_002.uv_layers.new(name='UVMap')
_uv.uv.foreach_set('vector', [-1.104, 0.495, 2.104, 0.495, 2.104, 0.645, -1.104, 0.645, 2.104, 0.495, -1.104, 0.495, -1.104, 0.645, 2.104, 0.645, 2.104, 0.495, -1.104, 0.495, -1.104, 0.645, 2.104, 0.645, 2.104, 0.645, 2.142, 0.645, 2.142, 0.495, 2.104, 0.495, 2.142, 0.645, 2.175, 0.645, 2.175, 0.495, 2.142, 0.495, 2.202, 0.645, 2.175, 0.645, 2.175, 0.495, 2.202, 0.495, 2.175, 0.645, 2.142, 0.645, 2.142, 0.495, 2.175, 0.495, 2.142, 0.645, 2.104, 0.645, 2.104, 0.495, 2.142, 0.495, -1.104, 0.495, -1.142, 0.495, -1.142, 0.645, -1.104, 0.645, -1.142, 0.495, -1.175, 0.495, -1.175, 0.645, -1.142, 0.645, -1.175, 0.495, -1.202, 0.495, -1.202, 0.645, -1.175, 0.645, -1.175, 0.495, -1.142, 0.495, -1.142, 0.645, -1.175, 0.645, -1.142, 0.495, -1.104, 0.495, -1.104, 0.645, -1.142, 0.645, 2.104, 0.645, 2.142, 0.645, 2.142, 0.495, 2.104, 0.495, 2.142, 0.645, 2.175, 0.645, 2.175, 0.495, 2.142, 0.495, 2.175, 0.645, 2.202, 0.645, 2.202, 0.495, 2.175, 0.495, -1.175, 0.645, -1.142, 0.645, -1.142, 0.495, -1.175, 0.495, -1.142, 0.645, -1.104, 0.645, -1.104, 0.495, -1.142, 0.495, -1.104, 0.645, -1.142, 0.645, -1.142, 0.495, -1.104, 0.495, -1.142, 0.645, -1.175, 0.645, -1.175, 0.495, -1.142, 0.495, -1.175, 0.645, -1.202, 0.645, -1.202, 0.495, -1.175, 0.495, 2.175, 0.645, 2.142, 0.645, 2.142, 0.495, 2.175, 0.495, 2.142, 0.645, 2.104, 0.645, 2.104, 0.495, 2.142, 0.495, -1.104, 0.495, 2.104, 0.495, 2.104, 0.645, -1.104, 0.645, -1.117, 0.495, -1.117, 0.5953, 2.117, 0.5953, 2.117, 0.495, 2.117, 0.495, 2.117, 0.5953, -1.117, 0.5953, -1.117, 0.495, 2.117, 0.495, 2.117, 0.5953, -1.117, 0.5953, -1.117, 0.495, 2.117, 0.5953, 2.117, 0.495, 2.189, 0.495, 2.189, 0.5953, 2.189, 0.5953, 2.189, 0.495, 2.266, 0.495, 2.266, 0.5953, 2.327, 0.5953, 2.327, 0.495, 2.266, 0.495, 2.266, 0.5953, 2.266, 0.5953, 2.266, 0.495, 2.189, 0.495, 2.189, 0.5953, 2.189, 0.5953, 2.189, 0.495, 2.117, 0.495, 2.117, 0.5953, -1.117, 0.495, -1.117, 0.5953, -1.189, 0.5953, -1.189, 0.495, -1.189, 0.495, -1.189, 0.5953, -1.266, 0.5953, -1.266, 0.495, -1.266, 0.495, -1.266, 0.5953, -1.327, 0.5953, -1.327, 0.495, -1.266, 0.495, -1.266, 0.5953, -1.189, 0.5953, -1.189, 0.495, -1.189, 0.495, -1.189, 0.5953, -1.117, 0.5953, -1.117, 0.495, 2.117, 0.5953, 2.117, 0.495, 2.189, 0.495, 2.189, 0.5953, 2.189, 0.5953, 2.189, 0.495, 2.266, 0.495, 2.266, 0.5953, 2.266, 0.5953, 2.266, 0.495, 2.327, 0.495, 2.327, 0.5953, -1.266, 0.5953, -1.266, 0.495, -1.189, 0.495, -1.189, 0.5953, -1.189, 0.5953, -1.189, 0.495, -1.117, 0.495, -1.117, 0.5953, -1.117, 0.5953, -1.117, 0.495, -1.189, 0.495, -1.189, 0.5953, -1.189, 0.5953, -1.189, 0.495, -1.266, 0.495, -1.266, 0.5953, -1.266, 0.5953, -1.266, 0.495, -1.327, 0.495, -1.327, 0.5953, 2.266, 0.5953, 2.266, 0.495, 2.189, 0.495, 2.189, 0.5953, 2.189, 0.5953, 2.189, 0.495, 2.117, 0.495, 2.117, 0.5953, -1.117, 0.495, -1.117, 0.5953, 2.117, 0.5953, 2.117, 0.495, -1.327, -1.113, -1.327, 2.113, -1.378, 2.117, -1.378, -1.117, -1.285, 2.236, -1.236, 2.285, -1.266, 2.327, -1.327, 2.266, 2.317, -1.173, 2.285, -1.236, 2.327, -1.266, 2.366, -1.189, 2.113, -1.327, -1.113, -1.327, -1.117, -1.378, 2.117, -1.378, 2.173, 2.317, 2.236, 2.285, 2.266, 2.327, 2.189, 2.366, 2.285, 2.236, 2.317, 2.173, 2.366, 2.189, 2.327, 2.266, -1.317, -1.173, -1.327, -1.113, -1.378, -1.117, -1.366, -1.189, -1.317, 2.173, -1.285, 2.236, -1.327, 2.266, -1.366, 2.189, -1.113, -1.327, -1.173, -1.317, -1.189, -1.366, -1.117, -1.378, 2.327, -1.113, 2.317, -1.173, 2.366, -1.189, 2.378, -1.117, 2.173, -1.317, 2.113, -1.327, 2.117, -1.378, 2.189, -1.366, 2.236, 2.285, 2.285, 2.236, 2.327, 2.266, 2.266, 2.327, -1.327, 2.113, -1.317, 2.173, -1.366, 2.189, -1.378, 2.117, -1.173, -1.317, -1.236, -1.285, -1.266, -1.327, -1.189, -1.366, -1.173, 2.317, -1.113, 2.327, -1.117, 2.378, -1.189, 2.366, 2.236, -1.285, 2.173, -1.317, 2.189, -1.366, 2.266, -1.327, -1.236, -1.285, -1.285, -1.236, -1.327, -1.266, -1.266, -1.327, -1.113, 2.327, 2.113, 2.327, 2.117, 2.378, -1.117, 2.378, 2.317, 2.173, 2.327, 2.113, 2.378, 2.117, 2.366, 2.189, -1.236, 2.285, -1.173, 2.317, -1.189, 2.366, -1.266, 2.327, 2.285, -1.236, 2.236, -1.285, 2.266, -1.327, 2.327, -1.266, 2.113, 2.327, 2.173, 2.317, 2.189, 2.366, 2.117, 2.378, 2.327, 2.113, 2.327, -1.113, 2.378, -1.117, 2.378, 2.117, -1.285, -1.236, -1.317, -1.173, -1.366, -1.189, -1.327, -1.266, -1.202, -1.175, -1.219, -1.142, -1.268, -1.158, -1.243, -1.205, -1.205, 0.645, -1.158, 0.645, -1.158, 0.6194, -1.205, 0.6194, 2.225, 2.104, 2.225, -1.104, 2.276, -1.108, 2.276, 2.108, -1.236, 0.645, -1.173, 0.645, -1.173, 0.6194, -1.236, 0.6194, 2.104, 2.225, 2.142, 2.219, 2.158, 2.268, 2.108, 2.276, -1.158, 0.645, -1.108, 0.645, -1.108, 0.6194, -1.158, 0.6194, 2.202, -1.175, 2.175, -1.202, 2.205, -1.243, 2.243, -1.205, 2.236, 0.645, 2.285, 0.645, 2.285, 0.6194, 2.236, 0.6194, -1.175, 2.202, -1.142, 2.219, -1.158, 2.268, -1.205, 2.243, 2.113, 0.645, -1.113, 0.645, -1.113, 0.6194, 2.113, 0.6194, 2.219, 2.142, 2.225, 2.104, 2.276, 2.108, 2.268, 2.158, -1.158, 0.645, -1.205, 0.645, -1.205, 0.6194, -1.158, 0.6194, -1.104, 2.225, 2.104, 2.225, 2.108, 2.276, -1.108, 2.276, 2.236, 0.645, 2.173, 0.645, 2.173, 0.6194, 2.236, 0.6194, -1.175, -1.202, -1.202, -1.175, -1.243, -1.205, -1.205, -1.243, 2.243, 0.645, 2.205, 0.645, 2.205, 0.6194, 2.243, 0.6194, 2.175, -1.202, 2.142, -1.219, 2.158, -1.268, 2.205, -1.243, -1.108, 0.645, 2.108, 0.645, 2.108, 0.6194, -1.108, 0.6194, -1.142, 2.219, -1.104, 2.225, -1.108, 2.276, -1.158, 2.268, -1.113, 0.645, -1.173, 0.645, -1.173, 0.6194, -1.113, 0.6194, -1.142, -1.219, -1.175, -1.202, -1.205, -1.243, -1.158, -1.268, 2.158, 0.645, 2.205, 0.645, 2.205, 0.6194, 2.158, 0.6194, -1.225, 2.104, -1.219, 2.142, -1.268, 2.158, -1.276, 2.108, 2.173, 0.645, 2.113, 0.645, 2.113, 0.6194, 2.173, 0.6194, 2.175, 2.202, 2.202, 2.175, 2.243, 2.205, 2.205, 2.243, -1.236, 0.645, -1.285, 0.645, -1.285, 0.6194, -1.236, 0.6194, 2.142, -1.219, 2.104, -1.225, 2.108, -1.276, 2.158, -1.268, -1.158, 0.645, -1.108, 0.645, -1.108, 0.6194, -1.158, 0.6194, 2.225, -1.104, 2.219, -1.142, 2.268, -1.158, 2.276, -1.108, -1.173, 0.645, -1.113, 0.645, -1.113, 0.6194, -1.173, 0.6194, -1.104, -1.225, -1.142, -1.219, -1.158, -1.268, -1.108, -1.276, 2.108, 0.645, 2.158, 0.645, 2.158, 0.6194, 2.108, 0.6194, -1.219, 2.142, -1.202, 2.175, -1.243, 2.205, -1.268, 2.158, -1.243, 0.645, -1.205, 0.645, -1.205, 0.6194, -1.243, 0.6194, -1.219, -1.142, -1.225, -1.104, -1.276, -1.108, -1.268, -1.158, 2.173, 0.645, 2.236, 0.645, 2.236, 0.6194, 2.173, 0.6194, 2.202, 2.175, 2.219, 2.142, 2.268, 2.158, 2.243, 2.205, -1.108, 0.645, -1.158, 0.645, -1.158, 0.6194, -1.108, 0.6194, 2.142, 2.219, 2.175, 2.202, 2.205, 2.243, 2.158, 2.268, -1.113, 0.645, 2.113, 0.645, 2.113, 0.6194, -1.113, 0.6194, 2.104, -1.225, -1.104, -1.225, -1.108, -1.276, 2.108, -1.276, -1.236, 0.645, -1.173, 0.645, -1.173, 0.6194, -1.236, 0.6194, 2.219, -1.142, 2.202, -1.175, 2.243, -1.205, 2.268, -1.158, 2.205, 0.645, 2.158, 0.645, 2.158, 0.6194, 2.205, 0.6194, -1.202, 2.175, -1.175, 2.202, -1.205, 2.243, -1.243, 2.205, -1.173, 0.645, -1.113, 0.645, -1.113, 0.6194, -1.173, 0.6194, -1.225, -1.104, -1.225, 2.104, -1.276, 2.108, -1.276, -1.108, 2.108, 0.645, -1.108, 0.645, -1.108, 0.6194, 2.108, 0.6194, -1.243, -1.205, -1.268, -1.158, -1.317, -1.173, -1.285, -1.236, 2.276, 2.108, 2.276, -1.108, 2.327, -1.113, 2.327, 2.113, 2.108, 2.276, 2.158, 2.268, 2.173, 2.317, 2.113, 2.327, 2.243, -1.205, 2.205, -1.243, 2.236, -1.285, 2.285, -1.236, -1.205, 2.243, -1.158, 2.268, -1.173, 2.317, -1.236, 2.285, 2.268, 2.158, 2.276, 2.108, 2.327, 2.113, 2.317, 2.173, -1.108, 2.276, 2.108, 2.276, 2.113, 2.327, -1.113, 2.327, -1.205, -1.243, -1.243, -1.205, -1.285, -1.236, -1.236, -1.285, 2.205, -1.243, 2.158, -1.268, 2.173, -1.317, 2.236, -1.285, -1.158, 2.268, -1.108, 2.276, -1.113, 2.327, -1.173, 2.317, -1.158, -1.268, -1.205, -1.243, -1.236, -1.285, -1.173, -1.317, -1.276, 2.108, -1.268, 2.158, -1.317, 2.173, -1.327, 2.113, 2.205, 2.243, 2.243, 2.205, 2.285, 2.236, 2.236, 2.285, 2.158, -1.268, 2.108, -1.276, 2.113, -1.327, 2.173, -1.317, 2.276, -1.108, 2.268, -1.158, 2.317, -1.173, 2.327, -1.113, -1.108, -1.276, -1.158, -1.268, -1.173, -1.317, -1.113, -1.327, -1.268, 2.158, -1.243, 2.205, -1.285, 2.236, -1.317, 2.173, -1.268, -1.158, -1.276, -1.108, -1.327, -1.113, -1.317, -1.173, 2.243, 2.205, 2.268, 2.158, 2.317, 2.173, 2.285, 2.236, 2.158, 2.268, 2.205, 2.243, 2.236, 2.285, 2.173, 2.317, 2.108, -1.276, -1.108, -1.276, -1.113, -1.327, 2.113, -1.327, 2.268, -1.158, 2.243, -1.205, 2.285, -1.236, 2.317, -1.173, -1.243, 2.205, -1.205, 2.243, -1.236, 2.285, -1.285, 2.236, -1.276, -1.108, -1.276, 2.108, -1.327, 2.113, -1.327, -1.113, -1.113, 0.645, -1.173, 0.645, -1.173, 0.6194, -1.113, 0.6194, 2.108, 0.645, 2.158, 0.645, 2.158, 0.6194, 2.108, 0.6194, -1.173, 0.645, -1.236, 0.645, -1.236, 0.6194, -1.173, 0.6194, 2.205, 0.645, 2.158, 0.645, 2.158, 0.6194, 2.205, 0.6194, 2.173, 0.645, 2.113, 0.645, 2.113, 0.6194, 2.173, 0.6194, 2.158, 0.645, 2.108, 0.645, 2.108, 0.6194, 2.158, 0.6194, 2.173, 0.645, 2.236, 0.645, 2.236, 0.6194, 2.173, 0.6194, 2.205, 0.645, 2.243, 0.645, 2.243, 0.6194, 2.205, 0.6194, 2.113, 0.645, 2.173, 0.645, 2.173, 0.6194, 2.113, 0.6194, 2.158, 0.645, 2.205, 0.645, 2.205, 0.6194, 2.158, 0.6194, 2.285, 0.645, 2.236, 0.645, 2.236, 0.6194, 2.285, 0.6194, -1.108, 0.645, 2.108, 0.645, 2.108, 0.6194, -1.108, 0.6194, 2.236, 0.645, 2.173, 0.645, 2.173, 0.6194, 2.236, 0.6194, 2.158, 0.645, 2.108, 0.645, 2.108, 0.6194, 2.158, 0.6194, 2.113, 0.645, -1.113, 0.645, -1.113, 0.6194, 2.113, 0.6194, 2.108, 0.645, -1.108, 0.645, -1.108, 0.6194, 2.108, 0.6194, -1.205, 0.645, -1.158, 0.645, -1.158, 0.6194, -1.205, 0.6194, 2.113, 0.645, 2.173, 0.645, 2.173, 0.6194, 2.113, 0.6194, -1.205, 0.645, -1.243, 0.645, -1.243, 0.6194, -1.205, 0.6194, -1.113, 0.645, 2.113, 0.645, 2.113, 0.6194, -1.113, 0.6194, -1.173, 0.645, -1.236, 0.645, -1.236, 0.6194, -1.173, 0.6194, -1.108, 0.645, -1.158, 0.645, -1.158, 0.6194, -1.108, 0.6194, -1.285, 0.645, -1.236, 0.645, -1.236, 0.6194, -1.285, 0.6194, -1.158, 0.645, -1.205, 0.645, -1.205, 0.6194, -1.158, 0.6194])
me_cube_002.materials.append(mat_m_button_frame)
me_cube_002.use_mirror_vertex_groups = False
me_cube_002.update()
me_cube_003 = bpy.data.meshes.new('Cube.003')
me_cube_003.from_pydata([(1.725, 1.604, 0.22), (1.604, 1.725, 0.22), (1.719, 1.642, 0.22), (1.702, 1.675, 0.22), (1.675, 1.702, 0.22), (1.642, 1.719, 0.22), (1.604, 1.725, 0.07), (1.725, 1.604, 0.07), (1.642, 1.719, 0.07), (1.675, 1.702, 0.07), (1.702, 1.675, 0.07), (1.719, 1.642, 0.07), (1.604, -1.725, 0.22), (1.725, -1.604, 0.22), (1.642, -1.719, 0.22), (1.675, -1.702, 0.22), (1.702, -1.675, 0.22), (1.719, -1.642, 0.22), (1.725, -1.604, 0.07), (1.604, -1.725, 0.07), (1.719, -1.642, 0.07), (1.702, -1.675, 0.07), (1.675, -1.702, 0.07), (1.642, -1.719, 0.07), (-1.604, 1.725, 0.22), (-1.725, 1.604, 0.22), (-1.642, 1.719, 0.22), (-1.675, 1.702, 0.22), (-1.702, 1.675, 0.22), (-1.719, 1.642, 0.22), (-1.725, 1.604, 0.07), (-1.604, 1.725, 0.07), (-1.719, 1.642, 0.07), (-1.702, 1.675, 0.07), (-1.675, 1.702, 0.07), (-1.642, 1.719, 0.07), (-1.725, -1.604, 0.22), (-1.604, -1.725, 0.22), (-1.719, -1.642, 0.22), (-1.702, -1.675, 0.22), (-1.675, -1.702, 0.22), (-1.642, -1.719, 0.22), (-1.604, -1.725, 0.07), (-1.725, -1.604, 0.07), (-1.642, -1.719, 0.07), (-1.675, -1.702, 0.07), (-1.702, -1.675, 0.07), (-1.719, -1.642, 0.07)], [], [(43, 36, 25, 30), (19, 12, 37, 42), (0, 2, 3, 4, 5, 1, 24, 26, 27, 28, 29, 25, 36, 38, 39, 40, 41, 37, 12, 14, 15, 16, 17, 13), (7, 0, 13, 18), (0, 7, 11, 2), (2, 11, 10, 3), (3, 10, 9, 4), (4, 9, 8, 5), (5, 8, 6, 1), (42, 37, 41, 44), (44, 41, 40, 45), (45, 40, 39, 46), (46, 39, 38, 47), (47, 38, 36, 43), (12, 19, 23, 14), (14, 23, 22, 15), (15, 22, 21, 16), (16, 21, 20, 17), (17, 20, 18, 13), (24, 31, 35, 26), (26, 35, 34, 27), (27, 34, 33, 28), (28, 33, 32, 29), (29, 32, 30, 25), (31, 24, 1, 6)])
me_cube_003.polygons.foreach_set('use_smooth', [True] * 25)
_uv = me_cube_003.uv_layers.new(name='UVMap')
_uv.uv.foreach_set('vector', [-1.104, 0.57, -1.104, 0.72, 2.104, 0.72, 2.104, 0.57, 2.104, 0.57, 2.104, 0.72, -1.104, 0.72, -1.104, 0.57, 2.225, 2.104, 2.219, 2.142, 2.202, 2.175, 2.175, 2.202, 2.142, 2.219, 2.104, 2.225, -1.104, 2.225, -1.142, 2.219, -1.175, 2.202, -1.202, 2.175, -1.219, 2.142, -1.225, 2.104, -1.225, -1.104, -1.219, -1.142, -1.202, -1.175, -1.175, -1.202, -1.142, -1.219, -1.104, -1.225, 2.104, -1.225, 2.142, -1.219, 2.175, -1.202, 2.202, -1.175, 2.219, -1.142, 2.225, -1.104, 2.104, 0.57, 2.104, 0.72, -1.104, 0.72, -1.104, 0.57, 2.104, 0.72, 2.104, 0.57, 2.142, 0.57, 2.142, 0.72, 2.142, 0.72, 2.142, 0.57, 2.175, 0.57, 2.175, 0.72, 2.202, 0.72, 2.202, 0.57, 2.175, 0.57, 2.175, 0.72, 2.175, 0.72, 2.175, 0.57, 2.142, 0.57, 2.142, 0.72, 2.142, 0.72, 2.142, 0.57, 2.104, 0.57, 2.104, 0.72, -1.104, 0.57, -1.104, 0.72, -1.142, 0.72, -1.142, 0.57, -1.142, 0.57, -1.142, 0.72, -1.175, 0.72, -1.175, 0.57, -1.175, 0.57, -1.175, 0.72, -1.202, 0.72, -1.202, 0.57, -1.175, 0.57, -1.175, 0.72, -1.142, 0.72, -1.142, 0.57, -1.142, 0.57, -1.142, 0.72, -1.104, 0.72, -1.104, 0.57, 2.104, 0.72, 2.104, 0.57, 2.142, 0.57, 2.142, 0.72, 2.142, 0.72, 2.142, 0.57, 2.175, 0.57, 2.175, 0.72, 2.175, 0.72, 2.175, 0.57, 2.202, 0.57, 2.202, 0.72, -1.175, 0.72, -1.175, 0.57, -1.142, 0.57, -1.142, 0.72, -1.142, 0.72, -1.142, 0.57, -1.104, 0.57, -1.104, 0.72, -1.104, 0.72, -1.104, 0.57, -1.142, 0.57, -1.142, 0.72, -1.142, 0.72, -1.142, 0.57, -1.175, 0.57, -1.175, 0.72, -1.175, 0.72, -1.175, 0.57, -1.202, 0.57, -1.202, 0.72, 2.175, 0.72, 2.175, 0.57, 2.142, 0.57, 2.142, 0.72, 2.142, 0.72, 2.142, 0.57, 2.104, 0.57, 2.104, 0.72, -1.104, 0.57, -1.104, 0.72, 2.104, 0.72, 2.104, 0.57])
me_cube_003.materials.append(mat_m_button_button)
me_cube_003.use_mirror_vertex_groups = False
me_cube_003.update()
me_cube_005 = bpy.data.meshes.new('Cube.005')
me_cube_005.from_pydata([(0.825, 0.7045, -0.005), (0.7045, 0.825, -0.005), (0.7417, 0.8191, 0.145), (0.7753, 0.802, 0.145), (0.802, 0.7753, 0.145), (0.8191, 0.7417, 0.145), (0.7045, 0.825, 0.145), (0.825, 0.7045, 0.145), (0.7417, 0.8191, -0.005), (0.7753, 0.802, -0.005), (0.802, 0.7753, -0.005), (0.8191, 0.7417, -0.005), (0.7045, -0.825, 0.145), (0.825, -0.7045, 0.145), (0.7417, -0.8191, 0.145), (0.7753, -0.802, 0.145), (0.802, -0.7753, 0.145), (0.8191, -0.7417, 0.145), (0.825, -0.7045, -0.005), (0.7045, -0.825, -0.005), (0.8191, -0.7417, -0.005), (0.802, -0.7753, -0.005), (0.7753, -0.802, -0.005), (0.7417, -0.8191, -0.005), (-0.7045, 0.825, 0.145), (-0.825, 0.7045, 0.145), (-0.7417, 0.8191, 0.145), (-0.7753, 0.802, 0.145), (-0.802, 0.7753, 0.145), (-0.8191, 0.7417, 0.145), (-0.825, 0.7045, -0.005), (-0.7045, 0.825, -0.005), (-0.8191, 0.7417, -0.005), (-0.802, 0.7753, -0.005), (-0.7753, 0.802, -0.005), (-0.7417, 0.8191, -0.005), (-0.825, -0.7045, 0.145), (-0.7045, -0.825, 0.145), (-0.8191, -0.7417, 0.145), (-0.802, -0.7753, 0.145), (-0.7753, -0.802, 0.145), (-0.7417, -0.8191, 0.145), (-0.7045, -0.825, -0.005), (-0.825, -0.7045, -0.005), (-0.7417, -0.8191, -0.005), (-0.7753, -0.802, -0.005), (-0.802, -0.7753, -0.005), (-0.8191, -0.7417, -0.005), (0.9785, 0.7165, 0.09535), (0.9785, 0.7165, -0.005), (0.9265, 0.8658, -0.005), (0.8658, 0.9265, -0.005), (0.7893, 0.9655, -0.005), (0.9655, 0.7893, 0.09535), (0.9265, 0.8658, 0.09535), (0.9655, 0.7893, -0.005), (0.7893, 0.9655, 0.09535), (0.8658, 0.9265, 0.09535), (0.7165, 0.9785, 0.09535), (0.7165, 0.9785, -0.005), (-0.7893, -0.9655, -0.005), (-0.7165, -0.9785, -0.005), (-0.7165, -0.9785, 0.09535), (-0.7893, -0.9655, 0.09535), (-0.8658, -0.9265, -0.005), (-0.8658, -0.9265, 0.09535), (-0.9265, -0.8658, -0.005), (-0.9265, -0.8658, 0.09535), (-0.9655, -0.7893, -0.005), (-0.9655, -0.7893, 0.09535), (-0.9785, -0.7165, -0.005), (-0.9785, -0.7165, 0.09535), (0.7893, -0.9655, 0.09535), (0.7165, -0.9785, 0.09535), (0.7165, -0.9785, -0.005), (0.7893, -0.9655, -0.005), (0.8658, -0.9265, 0.09535), (0.8658, -0.9265, -0.005), (0.9265, -0.8658, 0.09535), (0.9265, -0.8658, -0.005), (0.9655, -0.7893, 0.09535), (0.9655, -0.7893, -0.005), (0.9785, -0.7165, 0.09535), (0.9785, -0.7165, -0.005), (-0.7893, 0.9655, 0.09535), (-0.7165, 0.9785, 0.09535), (-0.7165, 0.9785, -0.005), (-0.7893, 0.9655, -0.005), (-0.8658, 0.9265, 0.09535), (-0.8658, 0.9265, -0.005), (-0.9265, 0.8658, 0.09535), (-0.9265, 0.8658, -0.005), (-0.9655, 0.7893, 0.09535), (-0.9655, 0.7893, -0.005), (-0.9785, 0.7165, 0.09535), (-0.9785, 0.7165, -0.005), (-0.9273, 0.7125, 0.145), (-0.9273, -0.7125, 0.145), (-0.8356, 0.885, 0.145), (-0.885, 0.8356, 0.145), (0.885, -0.8356, 0.145), (0.9167, -0.7734, 0.145), (-0.7125, -0.9273, 0.145), (0.7125, -0.9273, 0.145), (0.8356, 0.885, 0.145), (0.7734, 0.9167, 0.145), (0.9167, 0.7734, 0.145), (0.885, 0.8356, 0.145), (-0.9167, -0.7734, 0.145), (-0.9167, 0.7734, 0.145), (-0.7734, -0.9167, 0.145), (0.9273, -0.7125, 0.145), (0.7734, -0.9167, 0.145), (-0.8356, -0.885, 0.145), (-0.7125, 0.9273, 0.145), (-0.7734, 0.9167, 0.145), (0.8356, -0.885, 0.145), (-0.885, -0.8356, 0.145), (0.7125, 0.9273, 0.145), (0.9273, 0.7125, 0.145)], [], [(43, 30, 25, 36), (19, 42, 37, 12), (0, 18, 13, 7), (7, 5, 11, 0), (5, 4, 10, 11), (4, 3, 9, 10), (3, 2, 8, 9), (2, 6, 1, 8), (42, 44, 41, 37), (44, 45, 40, 41), (45, 46, 39, 40), (46, 47, 38, 39), (47, 43, 36, 38), (12, 14, 23, 19), (14, 15, 22, 23), (15, 16, 21, 22), (16, 17, 20, 21), (17, 13, 18, 20), (24, 26, 35, 31), (26, 27, 34, 35), (27, 28, 33, 34), (28, 29, 32, 33), (29, 25, 30, 32), (31, 1, 6, 24), (70, 71, 94, 95), (74, 73, 62, 61), (49, 48, 82, 83), (48, 49, 55, 53), (53, 55, 50, 54), (54, 50, 51, 57), (57, 51, 52, 56), (56, 52, 59, 58), (61, 62, 63, 60), (60, 63, 65, 64), (64, 65, 67, 66), (66, 67, 69, 68), (68, 69, 71, 70), (73, 74, 75, 72), (72, 75, 77, 76), (76, 77, 79, 78), (78, 79, 81, 80), (80, 81, 83, 82), (85, 86, 87, 84), (84, 87, 89, 88), (88, 89, 91, 90), (90, 91, 93, 92), (92, 93, 95, 94), (86, 85, 58, 59), (97, 96, 94, 71), (99, 98, 88, 90), (101, 100, 78, 80), (103, 102, 62, 73), (105, 104, 57, 56), (107, 106, 53, 54), (108, 97, 71, 69), (109, 99, 90, 92), (102, 110, 63, 62), (111, 101, 80, 82), (112, 103, 73, 72), (104, 107, 54, 57), (96, 109, 92, 94), (110, 113, 65, 63), (115, 114, 85, 84), (116, 112, 72, 76), (113, 117, 67, 65), (114, 118, 58, 85), (106, 119, 48, 53), (98, 115, 84, 88), (100, 116, 76, 78), (118, 105, 56, 58), (119, 111, 82, 48), (117, 108, 69, 67), (111, 119, 7, 13), (105, 118, 6, 2), (49, 83, 18, 0), (116, 100, 16, 15), (115, 98, 27, 26), (119, 106, 5, 7), (118, 114, 24, 6), (68, 70, 43, 47), (117, 113, 40, 39), (112, 116, 15, 14), (114, 115, 26, 24), (113, 110, 41, 40), (61, 60, 44, 42), (109, 96, 25, 29), (107, 104, 3, 4), (103, 112, 14, 12), (101, 111, 13, 17), (60, 64, 45, 44), (110, 102, 37, 41), (99, 109, 29, 28), (97, 108, 38, 36), (106, 107, 4, 5), (52, 51, 9, 8), (104, 105, 2, 3), (102, 103, 12, 37), (86, 59, 1, 31), (100, 101, 17, 16), (98, 99, 28, 27), (66, 68, 47, 46), (96, 97, 36, 25), (50, 55, 11, 10), (89, 87, 35, 34), (108, 117, 39, 38), (70, 95, 30, 43), (83, 81, 20, 18), (77, 75, 23, 22), (79, 77, 22, 21), (51, 50, 10, 9), (95, 93, 32, 30), (74, 61, 42, 19), (55, 49, 0, 11), (91, 89, 34, 33), (87, 86, 31, 35), (93, 91, 33, 32), (81, 79, 21, 20), (75, 74, 19, 23), (64, 66, 46, 45), (59, 52, 8, 1)])
me_cube_005.polygons.foreach_set('use_smooth', [True] * 120)
_uv = me_cube_005.uv_layers.new(name='UVMap')
_uv.uv.foreach_set('vector', [0.375, 0.02009, 0.375, 0.2299, 0.625, 0.2299, 0.625, 0.02009, 0.375, 0.7701, 0.375, 0.9799, 0.625, 0.9799, 0.625, 0.7701, 0.375, 0.5201, 0.375, 0.7299, 0.625, 0.7299, 0.625, 0.5201, 0.625, 0.5201, 0.625, 0.5139, 0.375, 0.5139, 0.375, 0.5201, 0.625, 0.5139, 0.625, 0.5083, 0.375, 0.5083, 0.375, 0.5139, 0.625, 0.5083, 0.625, 0.4917, 0.375, 0.4917, 0.375, 0.5083, 0.625, 0.4917, 0.625, 0.4861, 0.375, 0.4861, 0.375, 0.4917, 0.625, 0.4861, 0.625, 0.4799, 0.375, 0.4799, 0.375, 0.4861, 0.375, 0.9799, 0.375, 0.9861, 0.625, 0.9861, 0.625, 0.9799, 0.375, 0.9861, 0.375, 1.0, 0.625, 1.0, 0.625, 0.9861, 0.375, 0.0, 0.375, 0.008281, 0.625, 0.008281, 0.625, 0.0, 0.375, 0.008281, 0.375, 0.01388, 0.625, 0.01388, 0.625, 0.008281, 0.375, 0.01388, 0.375, 0.02009, 0.625, 0.02009, 0.625, 0.01388, 0.625, 0.7701, 0.625, 0.7639, 0.375, 0.7639, 0.375, 0.7701, 0.625, 0.7639, 0.625, 0.7583, 0.375, 0.7583, 0.375, 0.7639, 0.625, 0.7583, 0.625, 0.7417, 0.375, 0.7417, 0.375, 0.7583, 0.625, 0.7417, 0.625, 0.7361, 0.375, 0.7361, 0.375, 0.7417, 0.625, 0.7361, 0.625, 0.7299, 0.375, 0.7299, 0.375, 0.7361, 0.625, 0.2701, 0.625, 0.2639, 0.375, 0.2639, 0.375, 0.2701, 0.625, 0.2639, 0.625, 0.2583, 0.375, 0.2583, 0.375, 0.2639, 0.625, 0.2583, 0.625, 0.2417, 0.375, 0.2417, 0.375, 0.2583, 0.625, 0.2417, 0.625, 0.2361, 0.375, 0.2361, 0.375, 0.2417, 0.625, 0.2361, 0.625, 0.2299, 0.375, 0.2299, 0.375, 0.2361, 0.375, 0.2701, 0.375, 0.4799, 0.625, 0.4799, 0.625, 0.2701, 0.375, 0.02009, 0.625, 0.02009, 0.625, 0.2299, 0.375, 0.2299, 0.375, 0.7701, 0.625, 0.7701, 0.625, 0.9799, 0.375, 0.9799, 0.375, 0.5201, 0.625, 0.5201, 0.625, 0.7299, 0.375, 0.7299, 0.625, 0.5201, 0.375, 0.5201, 0.375, 0.5139, 0.625, 0.5139, 0.625, 0.5139, 0.375, 0.5139, 0.375, 0.5083, 0.625, 0.5083, 0.625, 0.5083, 0.375, 0.5083, 0.375, 0.4917, 0.625, 0.4917, 0.625, 0.4917, 0.375, 0.4917, 0.375, 0.4861, 0.625, 0.4861, 0.625, 0.4861, 0.375, 0.4861, 0.375, 0.4799, 0.625, 0.4799, 0.375, 0.9799, 0.625, 0.9799, 0.625, 0.9861, 0.375, 0.9861, 0.375, 0.9861, 0.625, 0.9861, 0.625, 1.0, 0.375, 1.0, 0.375, 0.0, 0.625, 0.0, 0.625, 0.008281, 0.375, 0.008281, 0.375, 0.008281, 0.625, 0.008281, 0.625, 0.01388, 0.375, 0.01388, 0.375, 0.01388, 0.625, 0.01388, 0.625, 0.02009, 0.375, 0.02009, 0.625, 0.7701, 0.375, 0.7701, 0.375, 0.7639, 0.625, 0.7639, 0.625, 0.7639, 0.375, 0.7639, 0.375, 0.7583, 0.625, 0.7583, 0.625, 0.7583, 0.375, 0.7583, 0.375, 0.7417, 0.625, 0.7417, 0.625, 0.7417, 0.375, 0.7417, 0.375, 0.7361, 0.625, 0.7361, 0.625, 0.7361, 0.375, 0.7361, 0.375, 0.7299, 0.625, 0.7299, 0.625, 0.2701, 0.375, 0.2701, 0.375, 0.2639, 0.625, 0.2639, 0.625, 0.2639, 0.375, 0.2639, 0.375, 0.2583, 0.625, 0.2583, 0.625, 0.2583, 0.375, 0.2583, 0.375, 0.2417, 0.625, 0.2417, 0.625, 0.2417, 0.375, 0.2417, 0.375, 0.2361, 0.625, 0.2361, 0.625, 0.2361, 0.375, 0.2361, 0.375, 0.2299, 0.625, 0.2299, 0.375, 0.2701, 0.625, 0.2701, 0.625, 0.4799, 0.375, 0.4799, 0.625, 0.02009, 0.625, 0.2299, 0.625, 0.2299, 0.625, 0.02009, 0.625, 0.2417, 0.625, 0.2583, 0.625, 0.2583, 0.625, 0.2417, 0.625, 0.7361, 0.625, 0.7417, 0.625, 0.7417, 0.625, 0.7361, 0.625, 0.7701, 0.625, 0.9799, 0.625, 0.9799, 0.625, 0.7701, 0.625, 0.4861, 0.625, 0.4917, 0.625, 0.4917, 0.625, 0.4861, 0.625, 0.5083, 0.625, 0.5139, 0.625, 0.5139, 0.625, 0.5083, 0.625, 0.01388, 0.625, 0.02009, 0.625, 0.02009, 0.625, 0.01388, 0.625, 0.2361, 0.625, 0.2417, 0.625, 0.2417, 0.625, 0.2361, 0.625, 0.9799, 0.625, 0.9861, 0.625, 0.9861, 0.625, 0.9799, 0.625, 0.7299, 0.625, 0.7361, 0.625, 0.7361, 0.625, 0.7299, 0.625, 0.7639, 0.625, 0.7701, 0.625, 0.7701, 0.625, 0.7639, 0.625, 0.4917, 0.625, 0.5083, 0.625, 0.5083, 0.625, 0.4917, 0.625, 0.2299, 0.625, 0.2361, 0.625, 0.2361, 0.625, 0.2299, 0.625, 0.9861, 0.625, 1.0, 0.625, 1.0, 0.625, 0.9861, 0.625, 0.2639, 0.625, 0.2701, 0.625, 0.2701, 0.625, 0.2639, 0.625, 0.7583, 0.625, 0.7639, 0.625, 0.7639, 0.625, 0.7583, 0.625, 0.0, 0.625, 0.008281, 0.625, 0.008281, 0.625, 0.0, 0.625, 0.2701, 0.625, 0.4799, 0.625, 0.4799, 0.625, 0.2701, 0.625, 0.5139, 0.625, 0.5201, 0.625, 0.5201, 0.625, 0.5139, 0.625, 0.2583, 0.625, 0.2639, 0.625, 0.2639, 0.625, 0.2583, 0.625, 0.7417, 0.625, 0.7583, 0.625, 0.7583, 0.625, 0.7417, 0.625, 0.4799, 0.625, 0.4861, 0.625, 0.4861, 0.625, 0.4799, 0.625, 0.5201, 0.625, 0.7299, 0.625, 0.7299, 0.625, 0.5201, 0.625, 0.008281, 0.625, 0.01388, 0.625, 0.01388, 0.625, 0.008281, 0.625, 0.7299, 0.625, 0.5201, 0.625, 0.5201, 0.625, 0.7299, 0.625, 0.4861, 0.625, 0.4799, 0.625, 0.4799, 0.625, 0.4861, 0.375, 0.5201, 0.375, 0.7299, 0.375, 0.7299, 0.375, 0.5201, 0.625, 0.7583, 0.625, 0.7417, 0.625, 0.7417, 0.625, 0.7583, 0.625, 0.2639, 0.625, 0.2583, 0.625, 0.2583, 0.625, 0.2639, 0.625, 0.5201, 0.625, 0.5139, 0.625, 0.5139, 0.625, 0.5201, 0.625, 0.4799, 0.625, 0.2701, 0.625, 0.2701, 0.625, 0.4799, 0.375, 0.01388, 0.375, 0.02009, 0.375, 0.02009, 0.375, 0.01388, 0.625, 0.008281, 0.625, 0.0, 0.625, 0.0, 0.625, 0.008281, 0.625, 0.7639, 0.625, 0.7583, 0.625, 0.7583, 0.625, 0.7639, 0.625, 0.2701, 0.625, 0.2639, 0.625, 0.2639, 0.625, 0.2701, 0.625, 1.0, 0.625, 0.9861, 0.625, 0.9861, 0.625, 1.0, 0.375, 0.9799, 0.375, 0.9861, 0.375, 0.9861, 0.375, 0.9799, 0.625, 0.2361, 0.625, 0.2299, 0.625, 0.2299, 0.625, 0.2361, 0.625, 0.5083, 0.625, 0.4917, 0.625, 0.4917, 0.625, 0.5083, 0.625, 0.7701, 0.625, 0.7639, 0.625, 0.7639, 0.625, 0.7701, 0.625, 0.7361, 0.625, 0.7299, 0.625, 0.7299, 0.625, 0.7361, 0.375, 0.9861, 0.375, 1.0, 0.375, 1.0, 0.375, 0.9861, 0.625, 0.9861, 0.625, 0.9799, 0.625, 0.9799, 0.625, 0.9861, 0.625, 0.2417, 0.625, 0.2361, 0.625, 0.2361, 0.625, 0.2417, 0.625, 0.02009, 0.625, 0.01388, 0.625, 0.01388, 0.625, 0.02009, 0.625, 0.5139, 0.625, 0.5083, 0.625, 0.5083, 0.625, 0.5139, 0.375, 0.4861, 0.375, 0.4917, 0.375, 0.4917, 0.375, 0.4861, 0.625, 0.4917, 0.625, 0.4861, 0.625, 0.4861, 0.625, 0.4917, 0.625, 0.9799, 0.625, 0.7701, 0.625, 0.7701, 0.625, 0.9799, 0.375, 0.2701, 0.375, 0.4799, 0.375, 0.4799, 0.375, 0.2701, 0.625, 0.7417, 0.625, 0.7361, 0.625, 0.7361, 0.625, 0.7417, 0.625, 0.2583, 0.625, 0.2417, 0.625, 0.2417, 0.625, 0.2583, 0.375, 0.008281, 0.375, 0.01388, 0.375, 0.01388, 0.375, 0.008281, 0.625, 0.2299, 0.625, 0.02009, 0.625, 0.02009, 0.625, 0.2299, 0.375, 0.5083, 0.375, 0.5139, 0.375, 0.5139, 0.375, 0.5083, 0.375, 0.2583, 0.375, 0.2639, 0.375, 0.2639, 0.375, 0.2583, 0.625, 0.01388, 0.625, 0.008281, 0.625, 0.008281, 0.625, 0.01388, 0.375, 0.02009, 0.375, 0.2299, 0.375, 0.2299, 0.375, 0.02009, 0.375, 0.7299, 0.375, 0.7361, 0.375, 0.7361, 0.375, 0.7299, 0.375, 0.7583, 0.375, 0.7639, 0.375, 0.7639, 0.375, 0.7583, 0.375, 0.7417, 0.375, 0.7583, 0.375, 0.7583, 0.375, 0.7417, 0.375, 0.4917, 0.375, 0.5083, 0.375, 0.5083, 0.375, 0.4917, 0.375, 0.2299, 0.375, 0.2361, 0.375, 0.2361, 0.375, 0.2299, 0.375, 0.7701, 0.375, 0.9799, 0.375, 0.9799, 0.375, 0.7701, 0.375, 0.5139, 0.375, 0.5201, 0.375, 0.5201, 0.375, 0.5139, 0.375, 0.2417, 0.375, 0.2583, 0.375, 0.2583, 0.375, 0.2417, 0.375, 0.2639, 0.375, 0.2701, 0.375, 0.2701, 0.375, 0.2639, 0.375, 0.2361, 0.375, 0.2417, 0.375, 0.2417, 0.375, 0.2361, 0.375, 0.7361, 0.375, 0.7417, 0.375, 0.7417, 0.375, 0.7361, 0.375, 0.7639, 0.375, 0.7701, 0.375, 0.7701, 0.375, 0.7639, 0.375, 0.0, 0.375, 0.008281, 0.375, 0.008281, 0.375, 0.0, 0.375, 0.4799, 0.375, 0.4861, 0.375, 0.4861, 0.375, 0.4799])
me_cube_005.materials.append(mat_m_button_frame)
me_cube_005.use_mirror_vertex_groups = False
me_cube_005.update()
me_cube_006 = bpy.data.meshes.new('Cube.006')
me_cube_006.from_pydata([(1.725, 1.604, -0.005), (1.604, 1.725, -0.005), (1.642, 1.719, 0.145), (1.675, 1.702, 0.145), (1.702, 1.675, 0.145), (1.719, 1.642, 0.145), (1.604, 1.725, 0.145), (1.725, 1.604, 0.145), (1.642, 1.719, -0.005), (1.675, 1.702, -0.005), (1.702, 1.675, -0.005), (1.719, 1.642, -0.005), (1.604, -1.725, 0.145), (1.725, -1.604, 0.145), (1.642, -1.719, 0.145), (1.675, -1.702, 0.145), (1.702, -1.675, 0.145), (1.719, -1.642, 0.145), (1.725, -1.604, -0.005), (1.604, -1.725, -0.005), (1.719, -1.642, -0.005), (1.702, -1.675, -0.005), (1.675, -1.702, -0.005), (1.642, -1.719, -0.005), (-1.604, 1.725, 0.145), (-1.725, 1.604, 0.145), (-1.642, 1.719, 0.145), (-1.675, 1.702, 0.145), (-1.702, 1.675, 0.145), (-1.719, 1.642, 0.145), (-1.725, 1.604, -0.005), (-1.604, 1.725, -0.005), (-1.719, 1.642, -0.005), (-1.702, 1.675, -0.005), (-1.675, 1.702, -0.005), (-1.642, 1.719, -0.005), (-1.725, -1.604, 0.145), (-1.604, -1.725, 0.145), (-1.719, -1.642, 0.145), (-1.702, -1.675, 0.145), (-1.675, -1.702, 0.145), (-1.642, -1.719, 0.145), (-1.604, -1.725, -0.005), (-1.725, -1.604, -0.005), (-1.642, -1.719, -0.005), (-1.675, -1.702, -0.005), (-1.702, -1.675, -0.005), (-1.719, -1.642, -0.005), (1.878, 1.617, 0.09535), (1.878, 1.617, -0.005), (1.827, 1.766, -0.005), (1.766, 1.827, -0.005), (1.689, 1.866, -0.005), (1.866, 1.689, 0.09535), (1.827, 1.766, 0.09535), (1.866, 1.689, -0.005), (1.689, 1.866, 0.09535), (1.766, 1.827, 0.09535), (1.617, 1.878, 0.09535), (1.617, 1.878, -0.005), (-1.689, -1.866, -0.005), (-1.617, -1.878, -0.005), (-1.617, -1.878, 0.09535), (-1.689, -1.866, 0.09535), (-1.766, -1.827, -0.005), (-1.766, -1.827, 0.09535), (-1.827, -1.766, -0.005), (-1.827, -1.766, 0.09535), (-1.866, -1.689, -0.005), (-1.866, -1.689, 0.09535), (-1.878, -1.617, -0.005), (-1.878, -1.617, 0.09535), (1.689, -1.866, 0.09535), (1.617, -1.878, 0.09535), (1.617, -1.878, -0.005), (1.689, -1.866, -0.005), (1.766, -1.827, 0.09535), (1.766, -1.827, -0.005), (1.827, -1.766, 0.09535), (1.827, -1.766, -0.005), (1.866, -1.689, 0.09535), (1.866, -1.689, -0.005), (1.878, -1.617, 0.09535), (1.878, -1.617, -0.005), (-1.689, 1.866, 0.09535), (-1.617, 1.878, 0.09535), (-1.617, 1.878, -0.005), (-1.689, 1.866, -0.005), (-1.766, 1.827, 0.09535), (-1.766, 1.827, -0.005), (-1.827, 1.766, 0.09535), (-1.827, 1.766, -0.005), (-1.866, 1.689, 0.09535), (-1.866, 1.689, -0.005), (-1.878, 1.617, 0.09535), (-1.878, 1.617, -0.005), (-1.827, 1.613, 0.145), (-1.827, -1.613, 0.145), (-1.736, 1.785, 0.145), (-1.785, 1.736, 0.145), (1.785, -1.736, 0.145), (1.817, -1.673, 0.145), (-1.613, -1.827, 0.145), (1.613, -1.827, 0.145), (1.736, 1.785, 0.145), (1.673, 1.817, 0.145), (1.817, 1.673, 0.145), (1.785, 1.736, 0.145), (-1.817, -1.673, 0.145), (-1.817, 1.673, 0.145), (-1.673, -1.817, 0.145), (1.827, -1.613, 0.145), (1.673, -1.817, 0.145), (-1.736, -1.785, 0.145), (-1.613, 1.827, 0.145), (-1.673, 1.817, 0.145), (1.736, -1.785, 0.145), (-1.785, -1.736, 0.145), (1.613, 1.827, 0.145), (1.827, 1.613, 0.145)], [], [(43, 30, 25, 36), (19, 42, 37, 12), (0, 18, 13, 7), (7, 5, 11, 0), (5, 4, 10, 11), (4, 3, 9, 10), (3, 2, 8, 9), (2, 6, 1, 8), (42, 44, 41, 37), (44, 45, 40, 41), (45, 46, 39, 40), (46, 47, 38, 39), (47, 43, 36, 38), (12, 14, 23, 19), (14, 15, 22, 23), (15, 16, 21, 22), (16, 17, 20, 21), (17, 13, 18, 20), (24, 26, 35, 31), (26, 27, 34, 35), (27, 28, 33, 34), (28, 29, 32, 33), (29, 25, 30, 32), (31, 1, 6, 24), (70, 71, 94, 95), (74, 73, 62, 61), (49, 48, 82, 83), (48, 49, 55, 53), (53, 55, 50, 54), (54, 50, 51, 57), (57, 51, 52, 56), (56, 52, 59, 58), (61, 62, 63, 60), (60, 63, 65, 64), (64, 65, 67, 66), (66, 67, 69, 68), (68, 69, 71, 70), (73, 74, 75, 72), (72, 75, 77, 76), (76, 77, 79, 78), (78, 79, 81, 80), (80, 81, 83, 82), (85, 86, 87, 84), (84, 87, 89, 88), (88, 89, 91, 90), (90, 91, 93, 92), (92, 93, 95, 94), (86, 85, 58, 59), (97, 96, 94, 71), (99, 98, 88, 90), (101, 100, 78, 80), (103, 102, 62, 73), (105, 104, 57, 56), (107, 106, 53, 54), (108, 97, 71, 69), (109, 99, 90, 92), (102, 110, 63, 62), (111, 101, 80, 82), (112, 103, 73, 72), (104, 107, 54, 57), (96, 109, 92, 94), (110, 113, 65, 63), (115, 114, 85, 84), (116, 112, 72, 76), (113, 117, 67, 65), (114, 118, 58, 85), (106, 119, 48, 53), (98, 115, 84, 88), (100, 116, 76, 78), (118, 105, 56, 58), (119, 111, 82, 48), (117, 108, 69, 67), (111, 119, 7, 13), (105, 118, 6, 2), (49, 83, 18, 0), (116, 100, 16, 15), (115, 98, 27, 26), (119, 106, 5, 7), (118, 114, 24, 6), (68, 70, 43, 47), (117, 113, 40, 39), (112, 116, 15, 14), (114, 115, 26, 24), (113, 110, 41, 40), (61, 60, 44, 42), (109, 96, 25, 29), (107, 104, 3, 4), (103, 112, 14, 12), (101, 111, 13, 17), (60, 64, 45, 44), (110, 102, 37, 41), (99, 109, 29, 28), (97, 108, 38, 36), (106, 107, 4, 5), (52, 51, 9, 8), (104, 105, 2, 3), (102, 103, 12, 37), (86, 59, 1, 31), (100, 101, 17, 16), (98, 99, 28, 27), (66, 68, 47, 46), (96, 97, 36, 25), (50, 55, 11, 10), (89, 87, 35, 34), (108, 117, 39, 38), (70, 95, 30, 43), (83, 81, 20, 18), (77, 75, 23, 22), (79, 77, 22, 21), (51, 50, 10, 9), (95, 93, 32, 30), (74, 61, 42, 19), (55, 49, 0, 11), (91, 89, 34, 33), (87, 86, 31, 35), (93, 91, 33, 32), (81, 79, 21, 20), (75, 74, 19, 23), (64, 66, 46, 45), (59, 52, 8, 1)])
me_cube_006.polygons.foreach_set('use_smooth', [True] * 120)
_uv = me_cube_006.uv_layers.new(name='UVMap')
_uv.uv.foreach_set('vector', [0.375, 0.02009, 0.375, 0.2299, 0.625, 0.2299, 0.625, 0.02009, 0.375, 0.7701, 0.375, 0.9799, 0.625, 0.9799, 0.625, 0.7701, 0.375, 0.5201, 0.375, 0.7299, 0.625, 0.7299, 0.625, 0.5201, 0.625, 0.5201, 0.625, 0.5139, 0.375, 0.5139, 0.375, 0.5201, 0.625, 0.5139, 0.625, 0.5083, 0.375, 0.5083, 0.375, 0.5139, 0.625, 0.5083, 0.625, 0.4917, 0.375, 0.4917, 0.375, 0.5083, 0.625, 0.4917, 0.625, 0.4861, 0.375, 0.4861, 0.375, 0.4917, 0.625, 0.4861, 0.625, 0.4799, 0.375, 0.4799, 0.375, 0.4861, 0.375, 0.9799, 0.375, 0.9861, 0.625, 0.9861, 0.625, 0.9799, 0.375, 0.9861, 0.375, 1.0, 0.625, 1.0, 0.625, 0.9861, 0.375, 0.0, 0.375, 0.008281, 0.625, 0.008281, 0.625, 0.0, 0.375, 0.008281, 0.375, 0.01388, 0.625, 0.01388, 0.625, 0.008281, 0.375, 0.01388, 0.375, 0.02009, 0.625, 0.02009, 0.625, 0.01388, 0.625, 0.7701, 0.625, 0.7639, 0.375, 0.7639, 0.375, 0.7701, 0.625, 0.7639, 0.625, 0.7583, 0.375, 0.7583, 0.375, 0.7639, 0.625, 0.7583, 0.625, 0.7417, 0.375, 0.7417, 0.375, 0.7583, 0.625, 0.7417, 0.625, 0.7361, 0.375, 0.7361, 0.375, 0.7417, 0.625, 0.7361, 0.625, 0.7299, 0.375, 0.7299, 0.375, 0.7361, 0.625, 0.2701, 0.625, 0.2639, 0.375, 0.2639, 0.375, 0.2701, 0.625, 0.2639, 0.625, 0.2583, 0.375, 0.2583, 0.375, 0.2639, 0.625, 0.2583, 0.625, 0.2417, 0.375, 0.2417, 0.375, 0.2583, 0.625, 0.2417, 0.625, 0.2361, 0.375, 0.2361, 0.375, 0.2417, 0.625, 0.2361, 0.625, 0.2299, 0.375, 0.2299, 0.375, 0.2361, 0.375, 0.2701, 0.375, 0.4799, 0.625, 0.4799, 0.625, 0.2701, 0.375, 0.02009, 0.625, 0.02009, 0.625, 0.2299, 0.375, 0.2299, 0.375, 0.7701, 0.625, 0.7701, 0.625, 0.9799, 0.375, 0.9799, 0.375, 0.5201, 0.625, 0.5201, 0.625, 0.7299, 0.375, 0.7299, 0.625, 0.5201, 0.375, 0.5201, 0.375, 0.5139, 0.625, 0.5139, 0.625, 0.5139, 0.375, 0.5139, 0.375, 0.5083, 0.625, 0.5083, 0.625, 0.5083, 0.375, 0.5083, 0.375, 0.4917, 0.625, 0.4917, 0.625, 0.4917, 0.375, 0.4917, 0.375, 0.4861, 0.625, 0.4861, 0.625, 0.4861, 0.375, 0.4861, 0.375, 0.4799, 0.625, 0.4799, 0.375, 0.9799, 0.625, 0.9799, 0.625, 0.9861, 0.375, 0.9861, 0.375, 0.9861, 0.625, 0.9861, 0.625, 1.0, 0.375, 1.0, 0.375, 0.0, 0.625, 0.0, 0.625, 0.008281, 0.375, 0.008281, 0.375, 0.008281, 0.625, 0.008281, 0.625, 0.01388, 0.375, 0.01388, 0.375, 0.01388, 0.625, 0.01388, 0.625, 0.02009, 0.375, 0.02009, 0.625, 0.7701, 0.375, 0.7701, 0.375, 0.7639, 0.625, 0.7639, 0.625, 0.7639, 0.375, 0.7639, 0.375, 0.7583, 0.625, 0.7583, 0.625, 0.7583, 0.375, 0.7583, 0.375, 0.7417, 0.625, 0.7417, 0.625, 0.7417, 0.375, 0.7417, 0.375, 0.7361, 0.625, 0.7361, 0.625, 0.7361, 0.375, 0.7361, 0.375, 0.7299, 0.625, 0.7299, 0.625, 0.2701, 0.375, 0.2701, 0.375, 0.2639, 0.625, 0.2639, 0.625, 0.2639, 0.375, 0.2639, 0.375, 0.2583, 0.625, 0.2583, 0.625, 0.2583, 0.375, 0.2583, 0.375, 0.2417, 0.625, 0.2417, 0.625, 0.2417, 0.375, 0.2417, 0.375, 0.2361, 0.625, 0.2361, 0.625, 0.2361, 0.375, 0.2361, 0.375, 0.2299, 0.625, 0.2299, 0.375, 0.2701, 0.625, 0.2701, 0.625, 0.4799, 0.375, 0.4799, 0.625, 0.02009, 0.625, 0.2299, 0.625, 0.2299, 0.625, 0.02009, 0.625, 0.2417, 0.625, 0.2583, 0.625, 0.2583, 0.625, 0.2417, 0.625, 0.7361, 0.625, 0.7417, 0.625, 0.7417, 0.625, 0.7361, 0.625, 0.7701, 0.625, 0.9799, 0.625, 0.9799, 0.625, 0.7701, 0.625, 0.4861, 0.625, 0.4917, 0.625, 0.4917, 0.625, 0.4861, 0.625, 0.5083, 0.625, 0.5139, 0.625, 0.5139, 0.625, 0.5083, 0.625, 0.01388, 0.625, 0.02009, 0.625, 0.02009, 0.625, 0.01388, 0.625, 0.2361, 0.625, 0.2417, 0.625, 0.2417, 0.625, 0.2361, 0.625, 0.9799, 0.625, 0.9861, 0.625, 0.9861, 0.625, 0.9799, 0.625, 0.7299, 0.625, 0.7361, 0.625, 0.7361, 0.625, 0.7299, 0.625, 0.7639, 0.625, 0.7701, 0.625, 0.7701, 0.625, 0.7639, 0.625, 0.4917, 0.625, 0.5083, 0.625, 0.5083, 0.625, 0.4917, 0.625, 0.2299, 0.625, 0.2361, 0.625, 0.2361, 0.625, 0.2299, 0.625, 0.9861, 0.625, 1.0, 0.625, 1.0, 0.625, 0.9861, 0.625, 0.2639, 0.625, 0.2701, 0.625, 0.2701, 0.625, 0.2639, 0.625, 0.7583, 0.625, 0.7639, 0.625, 0.7639, 0.625, 0.7583, 0.625, 0.0, 0.625, 0.008281, 0.625, 0.008281, 0.625, 0.0, 0.625, 0.2701, 0.625, 0.4799, 0.625, 0.4799, 0.625, 0.2701, 0.625, 0.5139, 0.625, 0.5201, 0.625, 0.5201, 0.625, 0.5139, 0.625, 0.2583, 0.625, 0.2639, 0.625, 0.2639, 0.625, 0.2583, 0.625, 0.7417, 0.625, 0.7583, 0.625, 0.7583, 0.625, 0.7417, 0.625, 0.4799, 0.625, 0.4861, 0.625, 0.4861, 0.625, 0.4799, 0.625, 0.5201, 0.625, 0.7299, 0.625, 0.7299, 0.625, 0.5201, 0.625, 0.008281, 0.625, 0.01388, 0.625, 0.01388, 0.625, 0.008281, 0.625, 0.7299, 0.625, 0.5201, 0.625, 0.5201, 0.625, 0.7299, 0.625, 0.4861, 0.625, 0.4799, 0.625, 0.4799, 0.625, 0.4861, 0.375, 0.5201, 0.375, 0.7299, 0.375, 0.7299, 0.375, 0.5201, 0.625, 0.7583, 0.625, 0.7417, 0.625, 0.7417, 0.625, 0.7583, 0.625, 0.2639, 0.625, 0.2583, 0.625, 0.2583, 0.625, 0.2639, 0.625, 0.5201, 0.625, 0.5139, 0.625, 0.5139, 0.625, 0.5201, 0.625, 0.4799, 0.625, 0.2701, 0.625, 0.2701, 0.625, 0.4799, 0.375, 0.01388, 0.375, 0.02009, 0.375, 0.02009, 0.375, 0.01388, 0.625, 0.008281, 0.625, 0.0, 0.625, 0.0, 0.625, 0.008281, 0.625, 0.7639, 0.625, 0.7583, 0.625, 0.7583, 0.625, 0.7639, 0.625, 0.2701, 0.625, 0.2639, 0.625, 0.2639, 0.625, 0.2701, 0.625, 1.0, 0.625, 0.9861, 0.625, 0.9861, 0.625, 1.0, 0.375, 0.9799, 0.375, 0.9861, 0.375, 0.9861, 0.375, 0.9799, 0.625, 0.2361, 0.625, 0.2299, 0.625, 0.2299, 0.625, 0.2361, 0.625, 0.5083, 0.625, 0.4917, 0.625, 0.4917, 0.625, 0.5083, 0.625, 0.7701, 0.625, 0.7639, 0.625, 0.7639, 0.625, 0.7701, 0.625, 0.7361, 0.625, 0.7299, 0.625, 0.7299, 0.625, 0.7361, 0.375, 0.9861, 0.375, 1.0, 0.375, 1.0, 0.375, 0.9861, 0.625, 0.9861, 0.625, 0.9799, 0.625, 0.9799, 0.625, 0.9861, 0.625, 0.2417, 0.625, 0.2361, 0.625, 0.2361, 0.625, 0.2417, 0.625, 0.02009, 0.625, 0.01388, 0.625, 0.01388, 0.625, 0.02009, 0.625, 0.5139, 0.625, 0.5083, 0.625, 0.5083, 0.625, 0.5139, 0.375, 0.4861, 0.375, 0.4917, 0.375, 0.4917, 0.375, 0.4861, 0.625, 0.4917, 0.625, 0.4861, 0.625, 0.4861, 0.625, 0.4917, 0.625, 0.9799, 0.625, 0.7701, 0.625, 0.7701, 0.625, 0.9799, 0.375, 0.2701, 0.375, 0.4799, 0.375, 0.4799, 0.375, 0.2701, 0.625, 0.7417, 0.625, 0.7361, 0.625, 0.7361, 0.625, 0.7417, 0.625, 0.2583, 0.625, 0.2417, 0.625, 0.2417, 0.625, 0.2583, 0.375, 0.008281, 0.375, 0.01388, 0.375, 0.01388, 0.375, 0.008281, 0.625, 0.2299, 0.625, 0.02009, 0.625, 0.02009, 0.625, 0.2299, 0.375, 0.5083, 0.375, 0.5139, 0.375, 0.5139, 0.375, 0.5083, 0.375, 0.2583, 0.375, 0.2639, 0.375, 0.2639, 0.375, 0.2583, 0.625, 0.01388, 0.625, 0.008281, 0.625, 0.008281, 0.625, 0.01388, 0.375, 0.02009, 0.375, 0.2299, 0.375, 0.2299, 0.375, 0.02009, 0.375, 0.7299, 0.375, 0.7361, 0.375, 0.7361, 0.375, 0.7299, 0.375, 0.7583, 0.375, 0.7639, 0.375, 0.7639, 0.375, 0.7583, 0.375, 0.7417, 0.375, 0.7583, 0.375, 0.7583, 0.375, 0.7417, 0.375, 0.4917, 0.375, 0.5083, 0.375, 0.5083, 0.375, 0.4917, 0.375, 0.2299, 0.375, 0.2361, 0.375, 0.2361, 0.375, 0.2299, 0.375, 0.7701, 0.375, 0.9799, 0.375, 0.9799, 0.375, 0.7701, 0.375, 0.5139, 0.375, 0.5201, 0.375, 0.5201, 0.375, 0.5139, 0.375, 0.2417, 0.375, 0.2583, 0.375, 0.2583, 0.375, 0.2417, 0.375, 0.2639, 0.375, 0.2701, 0.375, 0.2701, 0.375, 0.2639, 0.375, 0.2361, 0.375, 0.2417, 0.375, 0.2417, 0.375, 0.2361, 0.375, 0.7361, 0.375, 0.7417, 0.375, 0.7417, 0.375, 0.7361, 0.375, 0.7639, 0.375, 0.7701, 0.375, 0.7701, 0.375, 0.7639, 0.375, 0.0, 0.375, 0.008281, 0.375, 0.008281, 0.375, 0.0, 0.375, 0.4799, 0.375, 0.4861, 0.375, 0.4861, 0.375, 0.4799])
me_cube_006.materials.append(mat_m_button_frame)
me_cube_006.use_mirror_vertex_groups = False
me_cube_006.update()

# ---- objects
ob_sm_button_one_frame = bpy.data.objects.new('SM_Button_One_Frame', me_cube)
ob_light = bpy.data.objects.new('Light', light_light)
ob_camera = bpy.data.objects.new('Camera', cam_camera)
ob_sm_button_one_button = bpy.data.objects.new('SM_Button_One_Button', me_cube_001)
ob_sm_button_three_frame = bpy.data.objects.new('SM_Button_Three_Frame', me_cube_002)
ob_sm_button_three_button = bpy.data.objects.new('SM_Button_Three_Button', me_cube_003)
ob_sm_button_one_frame_col = bpy.data.objects.new('SM_Button_One_Frame_Col', me_cube_005)
ob_sm_button_three_frame_col = bpy.data.objects.new('SM_Button_Three_Frame_Col', me_cube_006)

# ---- transforms, parenting, visibility, modifiers, constraints
ob_sm_button_one_frame.location = (0.0, 0.0, 0.0)
ob_sm_button_one_frame.lock_rotations_4d = False
ob_sm_button_one_frame.empty_display_type = 'ARROWS'
ob_sm_button_one_frame.lineart.crease_threshold = 0.0
_m = ob_sm_button_one_frame.modifiers.new('Auto Smooth', 'NODES')
_m.node_group = ng_auto_smooth
_gi = [s.identifier for s in ng_auto_smooth.interface.items_tree if s.item_type == 'SOCKET' and s.in_out == 'INPUT']
_m[_gi[1]] = 0.5236  # Angle
ob_light.location = (4.076, 1.005, 5.904)
ob_light.rotation_euler = (0.6503, 0.05522, 1.866)
ob_light.lock_rotations_4d = False
ob_light.empty_display_type = 'ARROWS'
ob_light.color = (0.0, 0.0, 0.0, 0.0)
ob_light.lineart.crease_threshold = 0.0
ob_camera.location = (7.359, -6.926, 4.958)
ob_camera.rotation_euler = (1.109, 0.0, 0.8149)
ob_camera.lock_rotations_4d = False
ob_camera.empty_display_type = 'ARROWS'
ob_camera.color = (0.0, 0.0, 0.0, 0.0)
ob_camera.display_type = 'WIRE'
ob_camera.lineart.crease_threshold = 0.0
ob_sm_button_one_button.location = (0.0, 0.0, 0.0)
ob_sm_button_one_button.lock_rotations_4d = False
ob_sm_button_one_button.empty_display_type = 'ARROWS'
ob_sm_button_one_button.lineart.crease_threshold = 0.0
_m = ob_sm_button_one_button.modifiers.new('Auto Smooth', 'NODES')
_m.node_group = ng_auto_smooth
_gi = [s.identifier for s in ng_auto_smooth.interface.items_tree if s.item_type == 'SOCKET' and s.in_out == 'INPUT']
_m[_gi[1]] = 0.5236  # Angle
ob_sm_button_three_frame.location = (0.0, 0.0, 0.0)
ob_sm_button_three_frame.lock_rotations_4d = False
ob_sm_button_three_frame.empty_display_type = 'ARROWS'
ob_sm_button_three_frame.lineart.crease_threshold = 0.0
_m = ob_sm_button_three_frame.modifiers.new('Auto Smooth', 'NODES')
_m.node_group = ng_auto_smooth
_gi = [s.identifier for s in ng_auto_smooth.interface.items_tree if s.item_type == 'SOCKET' and s.in_out == 'INPUT']
_m[_gi[1]] = 0.5236  # Angle
ob_sm_button_three_button.location = (0.0, 0.0, 0.0)
ob_sm_button_three_button.lock_rotations_4d = False
ob_sm_button_three_button.empty_display_type = 'ARROWS'
ob_sm_button_three_button.lineart.crease_threshold = 0.0
_m = ob_sm_button_three_button.modifiers.new('Auto Smooth', 'NODES')
_m.node_group = ng_auto_smooth
_gi = [s.identifier for s in ng_auto_smooth.interface.items_tree if s.item_type == 'SOCKET' and s.in_out == 'INPUT']
_m[_gi[1]] = 0.5236  # Angle
ob_sm_button_one_frame_col.location = (0.0, 0.0, 0.0)
ob_sm_button_one_frame_col.lock_rotations_4d = False
ob_sm_button_one_frame_col.empty_display_type = 'ARROWS'
ob_sm_button_one_frame_col.lineart.crease_threshold = 0.0
_m = ob_sm_button_one_frame_col.modifiers.new('Auto Smooth', 'NODES')
_m.node_group = ng_auto_smooth
_gi = [s.identifier for s in ng_auto_smooth.interface.items_tree if s.item_type == 'SOCKET' and s.in_out == 'INPUT']
_m[_gi[1]] = 0.5236  # Angle
ob_sm_button_three_frame_col.location = (0.0, 0.0, 0.0)
ob_sm_button_three_frame_col.lock_rotations_4d = False
ob_sm_button_three_frame_col.empty_display_type = 'ARROWS'
ob_sm_button_three_frame_col.lineart.crease_threshold = 0.0
_m = ob_sm_button_three_frame_col.modifiers.new('Auto Smooth', 'NODES')
_m.node_group = ng_auto_smooth
_gi = [s.identifier for s in ng_auto_smooth.interface.items_tree if s.item_type == 'SOCKET' and s.in_out == 'INPUT']
_m[_gi[1]] = 0.5236  # Angle

# ---- collection membership
col_collection.objects.link(ob_sm_button_one_frame)
col_collection.objects.link(ob_light)
col_collection.objects.link(ob_camera)
col_collection.objects.link(ob_sm_button_one_button)
col_collection.objects.link(ob_sm_button_three_frame)
col_collection.objects.link(ob_sm_button_three_button)
col_collection.objects.link(ob_sm_button_one_frame_col)
col_collection.objects.link(ob_sm_button_three_frame_col)

# ---- scene / render settings (as saved in the file)
scene.camera = ob_camera
scene.frame_start = 1; scene.frame_end = 250; scene.frame_set(1)
scene.render.engine = 'BLENDER_EEVEE_NEXT'
scene.cycles.sampling_pattern = 'TABULATED_SOBOL'
bpy.context.view_layer.update()
